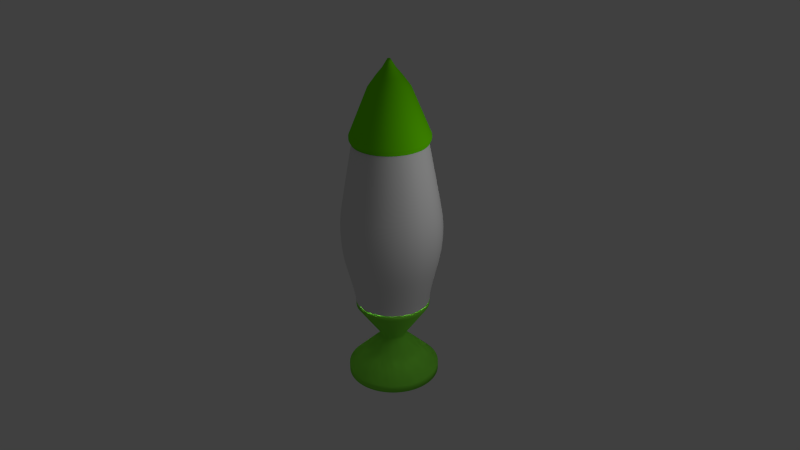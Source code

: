 # Source: Lamp2.blend  (saved by Blender 2.63.0; exported with 4.5.12 LTS)
import bpy
from mathutils import Matrix  # noqa: F401  (used for matrix-valued properties, if any)

bpy.ops.wm.read_factory_settings(use_empty=True)
scene = bpy.context.scene
scene.name = 'Scene'

# ---- collections
col_collection_1 = bpy.data.collections.new('Collection 1'); scene.collection.children.link(col_collection_1)

# ---- materials (node trees are filled in below, after node groups)
mat_liquid = bpy.data.materials.new('liquid')
mat_liquid.alpha_threshold = 0.0
mat_liquid.use_transparent_shadow = False
mat_liquid.diffuse_color = (0.8, 0.7484, 0.0, 1.0)
mat_liquid.specular_color = (1.0, 0.9716, 0.0)
mat_liquid.roughness = 0.5
mat_liquid.line_color = (0.0, 0.0, 0.0, 1.0)
mat_material_001 = bpy.data.materials.new('Material.001')
mat_material_001.alpha_threshold = 0.0
mat_material_001.use_transparent_shadow = False
mat_material_001.diffuse_color = (0.1668, 0.8, 0.0, 1.0)
mat_material_001.roughness = 0.5
mat_material_001.line_color = (0.0, 0.0, 0.0, 1.0)
mat_material_002 = bpy.data.materials.new('Material.002')
mat_material_002.alpha_threshold = 0.0
mat_material_002.use_transparent_shadow = False
mat_material_002.roughness = 0.5
mat_material_002.line_color = (0.0, 0.0, 0.0, 0.4919)
mat_stabd = bpy.data.materials.new('stabd')
mat_stabd.alpha_threshold = 0.0
mat_stabd.use_transparent_shadow = False
mat_stabd.diffuse_color = (0.2326, 0.8, 0.05715, 1.0)
mat_stabd.specular_color = (800.0, 800.0, 800.0)
mat_stabd.roughness = 0.5
mat_stabd.line_color = (0.0, 0.0, 0.0, 1.0)

# ---- material node trees

# ---- world
world_world = bpy.data.worlds.new('World'); scene.world = world_world
world_world.color = (0.05088, 0.05088, 0.05088)
world_world.use_sun_shadow = False
world_world.sun_shadow_jitter_overblur = 0.0
world_world.cycles.sampling_method = 'MANUAL'
world_world.cycles.sample_map_resolution = 256

# ---- cameras
cam_camera = bpy.data.cameras.new('Camera')
cam_camera.clip_end = 100.0
cam_camera.lens = 35.0
cam_camera.sensor_width = 32.0
cam_camera.sensor_height = 18.0
cam_camera.ortho_scale = 7.314
cam_camera.dof.focus_distance = 0.0
cam_camera.dof.aperture_fstop = 128.0

# ---- lights
light_point = bpy.data.lights.new('Point', 'POINT')
light_point.transmission_factor = 0.0
light_point.energy = 300.0
light_point.shadow_buffer_clip_start = 0.5
light_point.shadow_soft_size = 1.0
light_point.shadow_maximum_resolution = 0.006
light_point.use_absolute_resolution = True
light_point.cycles.use_multiple_importance_sampling = False
light_lamp = bpy.data.lights.new('Lamp', 'POINT')
light_lamp.transmission_factor = 0.0
light_lamp.cutoff_distance = 30.0
light_lamp.energy = 100.0
light_lamp.shadow_buffer_clip_start = 1.001
light_lamp.shadow_soft_size = 1.0
light_lamp.shadow_maximum_resolution = 0.006
light_lamp.use_absolute_resolution = True
light_lamp.cycles.use_multiple_importance_sampling = False

# ---- meshes
me_circle_002 = bpy.data.meshes.new('Circle.002')
me_circle_002.from_pydata([(0.0, 0.0, 0.0), (0.0, 0.8, 0.0), (-0.07841, 0.7961, 0.0), (-0.1561, 0.7846, 0.0), (-0.2322, 0.7656, 0.0), (-0.3061, 0.7391, 0.0), (-0.3771, 0.7055, 0.0), (-0.4445, 0.6652, 0.0), (-0.5075, 0.6184, 0.0), (-0.5657, 0.5657, 0.0), (-0.6184, 0.5075, 0.0), (-0.6652, 0.4445, 0.0), (-0.7055, 0.3771, 0.0), (-0.7391, 0.3061, 0.0), (-0.7656, 0.2322, 0.0), (-0.7846, 0.1561, 0.0), (-0.7961, 0.07841, 0.0), (-0.8, -1.303e-07, 0.0), (-0.7961, -0.07841, 0.0), (-0.7846, -0.1561, 0.0), (-0.7656, -0.2322, 0.0), (-0.7391, -0.3061, 0.0), (-0.7055, -0.3771, 0.0), (-0.6652, -0.4445, 0.0), (-0.6184, -0.5075, 0.0), (-0.5657, -0.5657, 0.0), (-0.5075, -0.6184, 0.0), (-0.4445, -0.6652, 0.0), (-0.3771, -0.7055, 0.0), (-0.3061, -0.7391, 0.0), (-0.2322, -0.7656, 0.0), (-0.1561, -0.7846, 0.0), (-0.07841, -0.7961, 0.0), (6.421e-07, -0.8, 0.0), (0.07841, -0.7961, 0.0), (0.1561, -0.7846, 0.0), (0.2322, -0.7656, 0.0), (0.3061, -0.7391, 0.0), (0.3771, -0.7055, 0.0), (0.4445, -0.6652, 0.0), (0.5075, -0.6184, 0.0), (0.5657, -0.5657, 0.0), (0.6184, -0.5075, 0.0), (0.6652, -0.4445, 0.0), (0.7055, -0.3771, 0.0), (0.7391, -0.3061, 0.0), (0.7656, -0.2322, 0.0), (0.7846, -0.1561, 0.0), (0.7961, -0.07841, 0.0), (0.8, -3.719e-07, 0.0), (0.7961, 0.07841, 0.0), (0.7846, 0.1561, 0.0), (0.7656, 0.2322, 0.0), (0.7391, 0.3061, 0.0), (0.7055, 0.3771, 0.0), (0.6652, 0.4445, 0.0), (0.6184, 0.5075, 0.0), (0.5657, 0.5657, 0.0), (0.5075, 0.6184, 0.0), (0.4445, 0.6652, 0.0), (0.3771, 0.7055, 0.0), (0.3061, 0.7391, 0.0), (0.2322, 0.7656, 0.0), (0.1561, 0.7846, 0.0), (0.07842, 0.7961, 0.0), (0.0, 0.8, 0.0), (-0.07841, 0.7961, 0.0), (-0.1561, 0.7846, 0.0), (-0.2322, 0.7656, 0.0), (-0.3061, 0.7391, 0.0), (-0.3771, 0.7055, 0.0), (-0.4445, 0.6652, 0.0), (-0.5075, 0.6184, 0.0), (-0.5657, 0.5657, 0.0), (-0.6184, 0.5075, 0.0), (-0.6652, 0.4445, 0.0), (-0.7055, 0.3771, 0.0), (-0.7391, 0.3061, 0.0), (-0.7656, 0.2322, 0.0), (-0.7846, 0.1561, 0.0), (-0.7961, 0.07841, 0.0), (-0.8, -1.303e-07, 0.0), (-0.7961, -0.07841, 0.0), (-0.7846, -0.1561, 0.0), (-0.7656, -0.2322, 0.0), (-0.7391, -0.3061, 0.0), (-0.7055, -0.3771, 0.0), (-0.6652, -0.4445, 0.0), (-0.6184, -0.5075, 0.0), (-0.5657, -0.5657, 0.0), (-0.5075, -0.6184, 0.0), (-0.4445, -0.6652, 0.0), (-0.3771, -0.7055, 0.0), (-0.3061, -0.7391, 0.0), (-0.2322, -0.7656, 0.0), (-0.1561, -0.7846, 0.0), (-0.07841, -0.7961, 0.0), (6.421e-07, -0.8, 0.0), (0.07841, -0.7961, 0.0), (0.1561, -0.7846, 0.0), (0.2322, -0.7656, 0.0), (0.3061, -0.7391, 0.0), (0.3771, -0.7055, 0.0), (0.4445, -0.6652, 0.0), (0.5075, -0.6184, 0.0), (0.5657, -0.5657, 0.0), (0.6184, -0.5075, 0.0), (0.6652, -0.4445, 0.0), (0.7055, -0.3771, 0.0), (0.7391, -0.3061, 0.0), (0.7656, -0.2322, 0.0), (0.7846, -0.1561, 0.0), (0.7961, -0.07841, 0.0), (0.8, -3.719e-07, 0.0), (0.7961, 0.07841, 0.0), (0.7846, 0.1561, 0.0), (0.7656, 0.2322, 0.0), (0.7391, 0.3061, 0.0), (0.7055, 0.3771, 0.0), (0.6652, 0.4445, 0.0), (0.6184, 0.5075, 0.0), (0.5657, 0.5657, 0.0), (0.5075, 0.6184, 0.0), (0.4445, 0.6652, 0.0), (0.3771, 0.7055, 0.0), (0.3061, 0.7391, 0.0), (0.2322, 0.7656, 0.0), (0.1561, 0.7846, 0.0), (0.07842, 0.7961, 0.0), (-2.514e-08, 0.8402, 0.08243), (-0.08235, 0.8362, 0.08243), (-0.1639, 0.8241, 0.08243), (-0.2439, 0.804, 0.08243), (-0.3215, 0.7762, 0.08243), (-0.3961, 0.741, 0.08243), (-0.4668, 0.6986, 0.08243), (-0.533, 0.6495, 0.08243), (-0.5941, 0.5941, 0.08243), (-0.6495, 0.533, 0.08243), (-0.6986, 0.4668, 0.08243), (-0.741, 0.3961, 0.08243), (-0.7762, 0.3215, 0.08243), (-0.804, 0.2439, 0.08243), (-0.8241, 0.1639, 0.08243), (-0.8362, 0.08235, 0.08243), (-0.8402, -1.282e-07, 0.08243), (-0.8362, -0.08235, 0.08243), (-0.8241, -0.1639, 0.08243), (-0.804, -0.2439, 0.08243), (-0.7762, -0.3215, 0.08243), (-0.741, -0.3961, 0.08243), (-0.6986, -0.4668, 0.08243), (-0.6495, -0.533, 0.08243), (-0.5941, -0.5941, 0.08243), (-0.533, -0.6495, 0.08243), (-0.4668, -0.6986, 0.08243), (-0.3961, -0.741, 0.08243), (-0.3215, -0.7762, 0.08243), (-0.2439, -0.804, 0.08243), (-0.1639, -0.8241, 0.08243), (-0.08235, -0.8362, 0.08243), (6.493e-07, -0.8402, 0.08243), (0.08235, -0.8362, 0.08243), (0.1639, -0.8241, 0.08243), (0.2439, -0.804, 0.08243), (0.3215, -0.7762, 0.08243), (0.3961, -0.741, 0.08243), (0.4668, -0.6986, 0.08243), (0.533, -0.6495, 0.08243), (0.5941, -0.5941, 0.08243), (0.6495, -0.533, 0.08243), (0.6986, -0.4668, 0.08243), (0.741, -0.3961, 0.08243), (0.7762, -0.3215, 0.08243), (0.804, -0.2439, 0.08243), (0.8241, -0.1639, 0.08243), (0.8362, -0.08235, 0.08243), (0.8402, -3.819e-07, 0.08243), (0.8362, 0.08235, 0.08243), (0.8241, 0.1639, 0.08243), (0.804, 0.2439, 0.08243), (0.7762, 0.3215, 0.08243), (0.741, 0.3961, 0.08243), (0.6986, 0.4668, 0.08243), (0.6495, 0.533, 0.08243), (0.5941, 0.5941, 0.08243), (0.533, 0.6495, 0.08243), (0.4668, 0.6986, 0.08243), (0.3961, 0.741, 0.08243), (0.3215, 0.7762, 0.08243), (0.2439, 0.804, 0.08243), (0.1639, 0.8241, 0.08243), (0.08236, 0.8362, 0.08243), (-2.514e-08, 0.8402, 0.1589), (-0.08235, 0.8362, 0.1589), (-0.1639, 0.8241, 0.1589), (-0.2439, 0.804, 0.1589), (-0.3215, 0.7762, 0.1589), (-0.3961, 0.741, 0.1589), (-0.4668, 0.6986, 0.1589), (-0.533, 0.6495, 0.1589), (-0.5941, 0.5941, 0.1589), (-0.6495, 0.533, 0.1589), (-0.6986, 0.4668, 0.1589), (-0.741, 0.3961, 0.1589), (-0.7762, 0.3215, 0.1589), (-0.804, 0.2439, 0.1589), (-0.8241, 0.1639, 0.1589), (-0.8362, 0.08235, 0.1589), (-0.8402, -1.282e-07, 0.1589), (-0.8362, -0.08235, 0.1589), (-0.8241, -0.1639, 0.1589), (-0.804, -0.2439, 0.1589), (-0.7762, -0.3215, 0.1589), (-0.741, -0.3961, 0.1589), (-0.6986, -0.4668, 0.1589), (-0.6495, -0.533, 0.1589), (-0.5941, -0.5941, 0.1589), (-0.533, -0.6495, 0.1589), (-0.4668, -0.6986, 0.1589), (-0.3961, -0.741, 0.1589), (-0.3215, -0.7762, 0.1589), (-0.2439, -0.804, 0.1589), (-0.1639, -0.8241, 0.1589), (-0.08235, -0.8362, 0.1589), (6.493e-07, -0.8402, 0.1589), (0.08235, -0.8362, 0.1589), (0.1639, -0.8241, 0.1589), (0.2439, -0.804, 0.1589), (0.3215, -0.7762, 0.1589), (0.3961, -0.741, 0.1589), (0.4668, -0.6986, 0.1589), (0.533, -0.6495, 0.1589), (0.5941, -0.5941, 0.1589), (0.6495, -0.533, 0.1589), (0.6986, -0.4668, 0.1589), (0.741, -0.3961, 0.1589), (0.7762, -0.3215, 0.1589), (0.804, -0.2439, 0.1589), (0.8241, -0.1639, 0.1589), (0.8362, -0.08235, 0.1589), (0.8402, -3.819e-07, 0.1589), (0.8362, 0.08235, 0.1589), (0.8241, 0.1639, 0.1589), (0.804, 0.2439, 0.1589), (0.7762, 0.3215, 0.1589), (0.741, 0.3961, 0.1589), (0.6986, 0.4668, 0.1589), (0.6495, 0.533, 0.1589), (0.5941, 0.5941, 0.1589), (0.533, 0.6495, 0.1589), (0.4668, 0.6986, 0.1589), (0.3961, 0.741, 0.1589), (0.3215, 0.7762, 0.1589), (0.2439, 0.804, 0.1589), (0.1639, 0.8241, 0.1589), (0.08236, 0.8362, 0.1589), (4.191e-07, -1.566e-07, 1.71), (4.191e-07, 0.02992, 1.71), (-0.01145, 0.02764, 1.71), (-0.0141, 0.02638, 1.71), (-0.02115, 0.02115, 1.71), (-0.02638, 0.0141, 1.71), (-0.02764, 0.01145, 1.71), (-0.02863, 0.008684, 1.71), (-0.02992, -1.615e-07, 1.71), (-0.02638, -0.0141, 1.71), (-0.02487, -0.01662, 1.71), (-0.0141, -0.02638, 1.71), (-0.01145, -0.02764, 1.71), (-0.005836, -0.02934, 1.71), (-0.002932, -0.02977, 1.71), (4.432e-07, -0.02992, 1.71), (0.002933, -0.02977, 1.71), (0.008685, -0.02863, 1.71), (0.0141, -0.02638, 1.71), (0.01662, -0.02488, 1.71), (0.01898, -0.02313, 1.71), (0.02116, -0.02115, 1.71), (0.02488, -0.01662, 1.71), (0.02977, 0.002932, 1.71), (0.02764, 0.01145, 1.71), (0.02116, 0.02115, 1.71), (0.01898, 0.02313, 1.71), (0.0141, 0.02638, 1.71), (0.002933, 0.02977, 1.71), (1.716e-07, 0.4383, 1.138), (-0.04296, 0.4362, 1.138), (-0.08551, 0.4299, 1.138), (-0.1272, 0.4195, 1.138), (-0.1677, 0.405, 1.138), (-0.2066, 0.3866, 1.138), (-0.2435, 0.3645, 1.138), (-0.2781, 0.3388, 1.138), (-0.3099, 0.3099, 1.138), (-0.3388, 0.2781, 1.138), (-0.3645, 0.2435, 1.138), (-0.3866, 0.2066, 1.138), (-0.405, 0.1677, 1.138), (-0.4195, 0.1272, 1.138), (-0.4299, 0.08551, 1.138), (-0.4362, 0.04296, 1.138), (-0.4383, -1.445e-07, 1.138), (-0.4362, -0.04296, 1.138), (-0.4299, -0.08551, 1.138), (-0.4195, -0.1272, 1.138), (-0.405, -0.1677, 1.138), (-0.3866, -0.2066, 1.138), (-0.3645, -0.2435, 1.138), (-0.3388, -0.2781, 1.138), (-0.3099, -0.3099, 1.138), (-0.2781, -0.3388, 1.138), (-0.2435, -0.3645, 1.138), (-0.2066, -0.3866, 1.138), (-0.1677, -0.405, 1.138), (-0.1272, -0.4195, 1.138), (-0.08551, -0.4299, 1.138), (-0.04296, -0.4362, 1.138), (5.235e-07, -0.4383, 1.138), (0.04296, -0.4362, 1.138), (0.08551, -0.4299, 1.138), (0.1272, -0.4195, 1.138), (0.1677, -0.405, 1.138), (0.2066, -0.3866, 1.138), (0.2435, -0.3645, 1.138), (0.2781, -0.3388, 1.138), (0.3099, -0.3099, 1.138), (0.3388, -0.2781, 1.138), (0.3645, -0.2435, 1.138), (0.3866, -0.2066, 1.138), (0.405, -0.1677, 1.138), (0.4195, -0.1272, 1.138), (0.4299, -0.08551, 1.138), (0.4362, -0.04296, 1.138), (0.4383, -2.768e-07, 1.138), (0.4362, 0.04296, 1.138), (0.4299, 0.08551, 1.138), (0.4195, 0.1272, 1.138), (0.405, 0.1677, 1.138), (0.3866, 0.2066, 1.138), (0.3645, 0.2435, 1.138), (0.3388, 0.2781, 1.138), (0.3099, 0.3099, 1.138), (0.2781, 0.3388, 1.138), (0.2435, 0.3645, 1.138), (0.2066, 0.3866, 1.138), (0.1677, 0.405, 1.138), (0.1272, 0.4195, 1.138), (0.08552, 0.4299, 1.138), (0.04297, 0.4362, 1.138), (2.766e-07, 0.2712, 1.372), (-0.02658, 0.2699, 1.372), (-0.0529, 0.2659, 1.372), (-0.07871, 0.2595, 1.372), (-0.1038, 0.2505, 1.372), (-0.1278, 0.2391, 1.372), (-0.1506, 0.2255, 1.372), (-0.172, 0.2096, 1.372), (-0.1917, 0.1917, 1.372), (-0.2096, 0.172, 1.372), (-0.2255, 0.1506, 1.372), (-0.2391, 0.1278, 1.372), (-0.2505, 0.1038, 1.372), (-0.2595, 0.07871, 1.372), (-0.2659, 0.0529, 1.372), (-0.2699, 0.02658, 1.372), (-0.2712, -1.51e-07, 1.372), (-0.2699, -0.02658, 1.372), (-0.2659, -0.0529, 1.372), (-0.2595, -0.07871, 1.372), (-0.2505, -0.1038, 1.372), (-0.2391, -0.1278, 1.372), (-0.2255, -0.1506, 1.372), (-0.2096, -0.172, 1.372), (-0.1917, -0.1917, 1.372), (-0.172, -0.2096, 1.372), (-0.1506, -0.2255, 1.372), (-0.1278, -0.2391, 1.372), (-0.1038, -0.2505, 1.372), (-0.07871, -0.2595, 1.372), (-0.0529, -0.2659, 1.372), (-0.02658, -0.2699, 1.372), (4.943e-07, -0.2712, 1.372), (0.02658, -0.2699, 1.372), (0.0529, -0.2659, 1.372), (0.07871, -0.2595, 1.372), (0.1038, -0.2505, 1.372), (0.1278, -0.2391, 1.372), (0.1506, -0.2255, 1.372), (0.172, -0.2096, 1.372), (0.1917, -0.1917, 1.372), (0.2096, -0.172, 1.372), (0.2255, -0.1506, 1.372), (0.2391, -0.1278, 1.372), (0.2505, -0.1038, 1.372), (0.2595, -0.07871, 1.372), (0.2659, -0.0529, 1.372), (0.2699, -0.02658, 1.372), (0.2712, -2.329e-07, 1.372), (0.2699, 0.02658, 1.372), (0.2659, 0.0529, 1.372), (0.2595, 0.07871, 1.372), (0.2505, 0.1038, 1.372), (0.2391, 0.1278, 1.372), (0.2255, 0.1506, 1.372), (0.2096, 0.172, 1.372), (0.1917, 0.1917, 1.372), (0.172, 0.2096, 1.372), (0.1506, 0.2255, 1.372), (0.1278, 0.2391, 1.372), (0.1038, 0.2505, 1.372), (0.07871, 0.2595, 1.372), (0.0529, 0.2659, 1.372), (0.02658, 0.2699, 1.372), (3.551e-07, 0.1404, 1.53), (-0.01376, 0.1398, 1.53), (-0.0274, 0.1377, 1.53), (-0.04076, 0.1344, 1.53), (-0.05374, 0.1297, 1.53), (-0.0662, 0.1238, 1.53), (-0.07802, 0.1168, 1.53), (-0.08909, 0.1086, 1.53), (-0.0993, 0.0993, 1.53), (-0.1086, 0.08909, 1.53), (-0.1168, 0.07802, 1.53), (-0.1238, 0.0662, 1.53), (-0.1297, 0.05374, 1.53), (-0.1344, 0.04076, 1.53), (-0.1377, 0.0274, 1.53), (-0.1397, 0.01376, 1.53), (-0.1404, -1.581e-07, 1.53), (-0.1397, -0.01376, 1.53), (-0.1377, -0.0274, 1.53), (-0.1344, -0.04076, 1.53), (-0.1297, -0.05374, 1.53), (-0.1238, -0.0662, 1.53), (-0.1168, -0.07802, 1.53), (-0.1086, -0.08909, 1.53), (-0.0993, -0.0993, 1.53), (-0.08909, -0.1086, 1.53), (-0.07802, -0.1168, 1.53), (-0.0662, -0.1238, 1.53), (-0.05374, -0.1297, 1.53), (-0.04076, -0.1344, 1.53), (-0.0274, -0.1377, 1.53), (-0.01376, -0.1398, 1.53), (4.678e-07, -0.1404, 1.53), (0.01376, -0.1398, 1.53), (0.0274, -0.1377, 1.53), (0.04076, -0.1344, 1.53), (0.05374, -0.1297, 1.53), (0.0662, -0.1238, 1.53), (0.07802, -0.1168, 1.53), (0.08909, -0.1086, 1.53), (0.0993, -0.0993, 1.53), (0.1086, -0.08909, 1.53), (0.1168, -0.07802, 1.53), (0.1238, -0.0662, 1.53), (0.1297, -0.05374, 1.53), (0.1344, -0.04076, 1.53), (0.1377, -0.0274, 1.53), (0.1398, -0.01376, 1.53), (0.1404, -2.005e-07, 1.53), (0.1398, 0.01376, 1.53), (0.1377, 0.0274, 1.53), (0.1344, 0.04076, 1.53), (0.1297, 0.05374, 1.53), (0.1238, 0.0662, 1.53), (0.1168, 0.07802, 1.53), (0.1086, 0.08909, 1.53), (0.0993, 0.0993, 1.53), (0.08909, 0.1086, 1.53), (0.07802, 0.1168, 1.53), (0.0662, 0.1238, 1.53), (0.05374, 0.1297, 1.53), (0.04076, 0.1344, 1.53), (0.0274, 0.1377, 1.53), (0.01377, 0.1398, 1.53), (4.003e-07, 0.0616, 1.659), (-0.006038, 0.06131, 1.659), (-0.01202, 0.06042, 1.659), (-0.01788, 0.05895, 1.659), (-0.02357, 0.05691, 1.659), (-0.02904, 0.05433, 1.659), (-0.03422, 0.05122, 1.659), (-0.03908, 0.04762, 1.659), (-0.04356, 0.04356, 1.659), (-0.04762, 0.03908, 1.659), (-0.05122, 0.03422, 1.659), (-0.05433, 0.02904, 1.659), (-0.05691, 0.02357, 1.659), (-0.05895, 0.01788, 1.659), (-0.06042, 0.01202, 1.659), (-0.06131, 0.006038, 1.659), (-0.0616, -1.608e-07, 1.659), (-0.06131, -0.006038, 1.659), (-0.06042, -0.01202, 1.659), (-0.05895, -0.01788, 1.659), (-0.05691, -0.02357, 1.659), (-0.05433, -0.02904, 1.659), (-0.05122, -0.03423, 1.659), (-0.04762, -0.03908, 1.659), (-0.04356, -0.04356, 1.659), (-0.03908, -0.04762, 1.659), (-0.03422, -0.05122, 1.659), (-0.02904, -0.05433, 1.659), (-0.02357, -0.05691, 1.659), (-0.01788, -0.05895, 1.659), (-0.01202, -0.06042, 1.659), (-0.006038, -0.06131, 1.659), (4.497e-07, -0.0616, 1.659), (0.006039, -0.06131, 1.659), (0.01202, -0.06042, 1.659), (0.01788, -0.05895, 1.659), (0.02358, -0.05691, 1.659), (0.02904, -0.05433, 1.659), (0.03423, -0.05122, 1.659), (0.03908, -0.04762, 1.659), (0.04356, -0.04356, 1.659), (0.04762, -0.03908, 1.659), (0.05122, -0.03423, 1.659), (0.05433, -0.02904, 1.659), (0.05691, -0.02357, 1.659), (0.05895, -0.01788, 1.659), (0.06042, -0.01202, 1.659), (0.06131, -0.006038, 1.659), (0.0616, -1.794e-07, 1.659), (0.06131, 0.006038, 1.659), (0.06042, 0.01202, 1.659), (0.05895, 0.01788, 1.659), (0.05691, 0.02357, 1.659), (0.05433, 0.02904, 1.659), (0.05122, 0.03422, 1.659), (0.04762, 0.03908, 1.659), (0.04356, 0.04356, 1.659), (0.03908, 0.04762, 1.659), (0.03423, 0.05122, 1.659), (0.02904, 0.05433, 1.659), (0.02358, 0.05691, 1.659), (0.01788, 0.05895, 1.659), (0.01202, 0.06042, 1.659), (0.006039, 0.06131, 1.659), (-0.002932, 0.02977, 1.71), (-0.005836, 0.02934, 1.71), (-0.008684, 0.02863, 1.71), (-0.01662, 0.02488, 1.71), (-0.01898, 0.02313, 1.71), (-0.02313, 0.01898, 1.71), (-0.02487, 0.01662, 1.71), (-0.02934, 0.005836, 1.71), (-0.02977, 0.002932, 1.71), (-0.02977, -0.002933, 1.71), (-0.02934, -0.005837, 1.71), (-0.02863, -0.008685, 1.71), (-0.02764, -0.01145, 1.71), (-0.02313, -0.01898, 1.71), (-0.02115, -0.02115, 1.71), (-0.01898, -0.02313, 1.71), (-0.01662, -0.02488, 1.71), (-0.008684, -0.02863, 1.71), (0.005837, -0.02934, 1.71), (0.01145, -0.02764, 1.71), (0.02313, -0.01898, 1.71), (0.02639, -0.0141, 1.71), (0.02764, -0.01145, 1.71), (0.02863, -0.008685, 1.71), (0.02934, -0.005837, 1.71), (0.02977, -0.002933, 1.71), (0.02992, -1.705e-07, 1.71), (0.02934, 0.005836, 1.71), (0.02863, 0.008684, 1.71), (0.02639, 0.0141, 1.71), (0.02488, 0.01662, 1.71), (0.02313, 0.01898, 1.71), (0.01662, 0.02488, 1.71), (0.01145, 0.02764, 1.71), (0.008685, 0.02863, 1.71), (0.005837, 0.02934, 1.71)], [], [(0, 2, 1), (0, 3, 2), (0, 4, 3), (0, 5, 4), (0, 6, 5), (0, 7, 6), (0, 8, 7), (0, 9, 8), (0, 10, 9), (0, 11, 10), (0, 12, 11), (0, 13, 12), (0, 14, 13), (0, 15, 14), (0, 16, 15), (0, 17, 16), (0, 18, 17), (0, 19, 18), (0, 20, 19), (0, 21, 20), (0, 22, 21), (0, 23, 22), (0, 24, 23), (0, 25, 24), (0, 26, 25), (0, 27, 26), (0, 28, 27), (0, 29, 28), (0, 30, 29), (0, 31, 30), (0, 32, 31), (0, 33, 32), (0, 34, 33), (0, 35, 34), (0, 36, 35), (0, 37, 36), (0, 38, 37), (0, 39, 38), (0, 40, 39), (0, 41, 40), (0, 42, 41), (0, 43, 42), (0, 44, 43), (0, 45, 44), (0, 46, 45), (0, 47, 46), (0, 48, 47), (0, 49, 48), (0, 50, 49), (0, 51, 50), (0, 52, 51), (0, 53, 52), (0, 54, 53), (0, 55, 54), (0, 56, 55), (0, 57, 56), (0, 58, 57), (0, 59, 58), (0, 60, 59), (0, 61, 60), (0, 62, 61), (0, 63, 62), (0, 64, 63), (0, 1, 64), (57, 121, 120, 56), (48, 112, 111, 47), (39, 103, 102, 38), (30, 94, 93, 29), (21, 85, 84, 20), (12, 76, 75, 11), (3, 67, 66, 2), (62, 126, 125, 61), (53, 117, 116, 52), (44, 108, 107, 43), (35, 99, 98, 34), (26, 90, 89, 25), (17, 81, 80, 16), (8, 72, 71, 7), (2, 66, 65, 1), (58, 122, 121, 57), (49, 113, 112, 48), (40, 104, 103, 39), (31, 95, 94, 30), (22, 86, 85, 21), (13, 77, 76, 12), (4, 68, 67, 3), (63, 127, 126, 62), (54, 118, 117, 53), (45, 109, 108, 44), (36, 100, 99, 35), (27, 91, 90, 26), (18, 82, 81, 17), (9, 73, 72, 8), (59, 123, 122, 58), (50, 114, 113, 49), (41, 105, 104, 40), (32, 96, 95, 31), (23, 87, 86, 22), (14, 78, 77, 13), (5, 69, 68, 4), (64, 128, 127, 63), (55, 119, 118, 54), (46, 110, 109, 45), (37, 101, 100, 36), (28, 92, 91, 27), (19, 83, 82, 18), (10, 74, 73, 9), (60, 124, 123, 59), (51, 115, 114, 50), (42, 106, 105, 41), (33, 97, 96, 32), (24, 88, 87, 23), (15, 79, 78, 14), (6, 70, 69, 5), (128, 64, 1, 65), (56, 120, 119, 55), (47, 111, 110, 46), (38, 102, 101, 37), (29, 93, 92, 28), (20, 84, 83, 19), (11, 75, 74, 10), (61, 125, 124, 60), (52, 116, 115, 51), (43, 107, 106, 42), (34, 98, 97, 33), (25, 89, 88, 24), (16, 80, 79, 15), (7, 71, 70, 6), (196, 195, 131, 132), (214, 213, 149, 150), (232, 231, 167, 168), (250, 249, 185, 186), (209, 208, 144, 145), (227, 226, 162, 163), (245, 244, 180, 181), (204, 203, 139, 140), (222, 221, 157, 158), (240, 239, 175, 176), (199, 198, 134, 135), (217, 216, 152, 153), (235, 234, 170, 171), (253, 252, 188, 189), (194, 193, 129, 130), (212, 211, 147, 148), (230, 229, 165, 166), (248, 247, 183, 184), (207, 206, 142, 143), (225, 224, 160, 161), (243, 242, 178, 179), (202, 201, 137, 138), (220, 219, 155, 156), (238, 237, 173, 174), (256, 255, 191, 192), (197, 196, 132, 133), (215, 214, 150, 151), (233, 232, 168, 169), (251, 250, 186, 187), (210, 209, 145, 146), (228, 227, 163, 164), (246, 245, 181, 182), (205, 204, 140, 141), (223, 222, 158, 159), (241, 240, 176, 177), (200, 199, 135, 136), (218, 217, 153, 154), (236, 235, 171, 172), (254, 253, 189, 190), (195, 194, 130, 131), (213, 212, 148, 149), (231, 230, 166, 167), (249, 248, 184, 185), (208, 207, 143, 144), (226, 225, 161, 162), (244, 243, 179, 180), (203, 202, 138, 139), (221, 220, 156, 157), (239, 238, 174, 175), (192, 129, 193, 256), (198, 197, 133, 134), (216, 215, 151, 152), (234, 233, 169, 170), (252, 251, 187, 188), (211, 210, 146, 147), (229, 228, 164, 165), (247, 246, 182, 183), (206, 205, 141, 142), (224, 223, 159, 160), (242, 241, 177, 178), (201, 200, 136, 137), (219, 218, 154, 155), (237, 236, 172, 173), (255, 254, 190, 191), (185, 184, 120, 121), (167, 166, 102, 103), (149, 148, 84, 85), (131, 130, 66, 67), (190, 189, 125, 126), (172, 171, 107, 108), (154, 153, 89, 90), (136, 135, 71, 72), (177, 176, 112, 113), (159, 158, 94, 95), (141, 140, 76, 77), (182, 181, 117, 118), (164, 163, 99, 100), (146, 145, 81, 82), (187, 186, 122, 123), (169, 168, 104, 105), (151, 150, 86, 87), (133, 132, 68, 69), (192, 191, 127, 128), (174, 173, 109, 110), (156, 155, 91, 92), (138, 137, 73, 74), (179, 178, 114, 115), (161, 160, 96, 97), (143, 142, 78, 79), (184, 183, 119, 120), (166, 165, 101, 102), (148, 147, 83, 84), (130, 129, 65, 66), (189, 188, 124, 125), (171, 170, 106, 107), (153, 152, 88, 89), (135, 134, 70, 71), (176, 175, 111, 112), (158, 157, 93, 94), (140, 139, 75, 76), (181, 180, 116, 117), (163, 162, 98, 99), (145, 144, 80, 81), (186, 185, 121, 122), (168, 167, 103, 104), (150, 149, 85, 86), (132, 131, 67, 68), (191, 190, 126, 127), (173, 172, 108, 109), (155, 154, 90, 91), (137, 136, 72, 73), (178, 177, 113, 114), (160, 159, 95, 96), (142, 141, 77, 78), (183, 182, 118, 119), (165, 164, 100, 101), (147, 146, 82, 83), (188, 187, 123, 124), (170, 169, 105, 106), (152, 151, 87, 88), (134, 133, 69, 70), (128, 65, 129, 192), (175, 174, 110, 111), (157, 156, 92, 93), (139, 138, 74, 75), (180, 179, 115, 116), (162, 161, 97, 98), (144, 143, 79, 80), (311, 310, 217, 218), (329, 328, 235, 236), (347, 346, 253, 254), (288, 287, 194, 195), (306, 305, 212, 213), (324, 323, 230, 231), (342, 341, 248, 249), (301, 300, 207, 208), (319, 318, 225, 226), (337, 336, 243, 244), (296, 295, 202, 203), (314, 313, 220, 221), (332, 331, 238, 239), (256, 193, 286, 349), (291, 290, 197, 198), (309, 308, 215, 216), (327, 326, 233, 234), (345, 344, 251, 252), (304, 303, 210, 211), (322, 321, 228, 229), (340, 339, 246, 247), (299, 298, 205, 206), (317, 316, 223, 224), (335, 334, 241, 242), (294, 293, 200, 201), (312, 311, 218, 219), (330, 329, 236, 237), (348, 347, 254, 255), (289, 288, 195, 196), (307, 306, 213, 214), (325, 324, 231, 232), (343, 342, 249, 250), (302, 301, 208, 209), (320, 319, 226, 227), (338, 337, 244, 245), (297, 296, 203, 204), (315, 314, 221, 222), (333, 332, 239, 240), (292, 291, 198, 199), (310, 309, 216, 217), (328, 327, 234, 235), (346, 345, 252, 253), (287, 286, 193, 194), (305, 304, 211, 212), (323, 322, 229, 230), (341, 340, 247, 248), (300, 299, 206, 207), (318, 317, 224, 225), (336, 335, 242, 243), (295, 294, 201, 202), (313, 312, 219, 220), (331, 330, 237, 238), (349, 348, 255, 256), (290, 289, 196, 197), (308, 307, 214, 215), (326, 325, 232, 233), (344, 343, 250, 251), (303, 302, 209, 210), (321, 320, 227, 228), (339, 338, 245, 246), (298, 297, 204, 205), (316, 315, 222, 223), (334, 333, 240, 241), (293, 292, 199, 200), (257, 259, 260), (257, 262, 263), (257, 263, 264), (257, 266, 267), (257, 268, 269), (257, 270, 271), (257, 271, 272), (257, 272, 273), (257, 275, 276), (257, 276, 277), (257, 277, 278), (257, 282, 283), (257, 285, 258), (381, 380, 316, 317), (399, 398, 334, 335), (358, 357, 293, 294), (376, 375, 311, 312), (394, 393, 329, 330), (412, 411, 347, 348), (353, 352, 288, 289), (371, 370, 306, 307), (389, 388, 324, 325), (407, 406, 342, 343), (366, 365, 301, 302), (384, 383, 319, 320), (402, 401, 337, 338), (361, 360, 296, 297), (379, 378, 314, 315), (397, 396, 332, 333), (356, 355, 291, 292), (374, 373, 309, 310), (392, 391, 327, 328), (410, 409, 345, 346), (351, 350, 286, 287), (369, 368, 304, 305), (387, 386, 322, 323), (405, 404, 340, 341), (364, 363, 299, 300), (382, 381, 317, 318), (400, 399, 335, 336), (359, 358, 294, 295), (377, 376, 312, 313), (395, 394, 330, 331), (413, 412, 348, 349), (354, 353, 289, 290), (372, 371, 307, 308), (390, 389, 325, 326), (408, 407, 343, 344), (367, 366, 302, 303), (385, 384, 320, 321), (403, 402, 338, 339), (362, 361, 297, 298), (380, 379, 315, 316), (398, 397, 333, 334), (357, 356, 292, 293), (375, 374, 310, 311), (393, 392, 328, 329), (411, 410, 346, 347), (352, 351, 287, 288), (370, 369, 305, 306), (388, 387, 323, 324), (406, 405, 341, 342), (365, 364, 300, 301), (383, 382, 318, 319), (401, 400, 336, 337), (360, 359, 295, 296), (378, 377, 313, 314), (396, 395, 331, 332), (349, 286, 350, 413), (355, 354, 290, 291), (373, 372, 308, 309), (391, 390, 326, 327), (409, 408, 344, 345), (368, 367, 303, 304), (386, 385, 321, 322), (404, 403, 339, 340), (363, 362, 298, 299), (448, 447, 383, 384), (466, 465, 401, 402), (425, 424, 360, 361), (443, 442, 378, 379), (461, 460, 396, 397), (420, 419, 355, 356), (438, 437, 373, 374), (456, 455, 391, 392), (474, 473, 409, 410), (415, 414, 350, 351), (433, 432, 368, 369), (451, 450, 386, 387), (469, 468, 404, 405), (428, 427, 363, 364), (446, 445, 381, 382), (464, 463, 399, 400), (423, 422, 358, 359), (441, 440, 376, 377), (459, 458, 394, 395), (477, 476, 412, 413), (418, 417, 353, 354), (436, 435, 371, 372), (454, 453, 389, 390), (472, 471, 407, 408), (431, 430, 366, 367), (449, 448, 384, 385), (467, 466, 402, 403), (426, 425, 361, 362), (444, 443, 379, 380), (462, 461, 397, 398), (421, 420, 356, 357), (439, 438, 374, 375), (457, 456, 392, 393), (475, 474, 410, 411), (416, 415, 351, 352), (434, 433, 369, 370), (452, 451, 387, 388), (470, 469, 405, 406), (429, 428, 364, 365), (447, 446, 382, 383), (465, 464, 400, 401), (424, 423, 359, 360), (442, 441, 377, 378), (460, 459, 395, 396), (413, 350, 414, 477), (419, 418, 354, 355), (437, 436, 372, 373), (455, 454, 390, 391), (473, 472, 408, 409), (432, 431, 367, 368), (450, 449, 385, 386), (468, 467, 403, 404), (427, 426, 362, 363), (445, 444, 380, 381), (463, 462, 398, 399), (422, 421, 357, 358), (440, 439, 375, 376), (458, 457, 393, 394), (476, 475, 411, 412), (417, 416, 352, 353), (435, 434, 370, 371), (453, 452, 388, 389), (471, 470, 406, 407), (430, 429, 365, 366), (539, 538, 474, 475), (480, 479, 415, 416), (498, 497, 433, 434), (516, 515, 451, 452), (534, 533, 469, 470), (493, 492, 428, 429), (511, 510, 446, 447), (529, 528, 464, 465), (488, 487, 423, 424), (506, 505, 441, 442), (524, 523, 459, 460), (477, 414, 478, 541), (483, 482, 418, 419), (501, 500, 436, 437), (519, 518, 454, 455), (537, 536, 472, 473), (496, 495, 431, 432), (514, 513, 449, 450), (532, 531, 467, 468), (491, 490, 426, 427), (509, 508, 444, 445), (527, 526, 462, 463), (486, 485, 421, 422), (504, 503, 439, 440), (522, 521, 457, 458), (540, 539, 475, 476), (481, 480, 416, 417), (499, 498, 434, 435), (517, 516, 452, 453), (535, 534, 470, 471), (494, 493, 429, 430), (512, 511, 447, 448), (530, 529, 465, 466), (489, 488, 424, 425), (507, 506, 442, 443), (525, 524, 460, 461), (484, 483, 419, 420), (502, 501, 437, 438), (520, 519, 455, 456), (538, 537, 473, 474), (479, 478, 414, 415), (497, 496, 432, 433), (515, 514, 450, 451), (533, 532, 468, 469), (492, 491, 427, 428), (510, 509, 445, 446), (528, 527, 463, 464), (487, 486, 422, 423), (505, 504, 440, 441), (523, 522, 458, 459), (541, 540, 476, 477), (482, 481, 417, 418), (500, 499, 435, 436), (518, 517, 453, 454), (536, 535, 471, 472), (495, 494, 430, 431), (513, 512, 448, 449), (531, 530, 466, 467), (490, 489, 425, 426), (508, 507, 443, 444), (526, 525, 461, 462), (485, 484, 420, 421), (503, 502, 438, 439), (521, 520, 456, 457), (552, 551, 495, 496), (572, 571, 531, 532), (558, 557, 503, 504), (564, 563, 521, 522), (577, 576, 539, 540), (544, 543, 480, 481), (567, 566, 524, 525), (556, 555, 501, 502), (553, 552, 496, 497), (573, 572, 532, 533), (565, 564, 522, 523), (568, 567, 525, 526), (546, 545, 484, 485), (557, 556, 502, 503), (576, 575, 538, 539), (543, 542, 479, 480), (554, 553, 497, 498), (550, 549, 492, 493), (570, 569, 528, 529), (548, 547, 487, 488), (566, 565, 523, 524), (257, 258, 542), (257, 542, 543), (257, 543, 544), (257, 544, 259), (257, 260, 545), (257, 545, 546), (257, 546, 261), (257, 261, 547), (257, 547, 548), (257, 548, 262), (257, 264, 549), (257, 549, 550), (257, 550, 265), (257, 265, 551), (257, 551, 552), (257, 552, 553), (257, 553, 554), (257, 554, 266), (257, 267, 555), (257, 555, 556), (257, 556, 557), (257, 557, 558), (257, 558, 268), (257, 269, 559), (257, 559, 270), (257, 273, 560), (257, 560, 274), (257, 274, 561), (257, 561, 275), (257, 278, 562), (257, 562, 279), (257, 279, 563), (257, 563, 564), (257, 564, 565), (257, 565, 566), (257, 566, 567), (257, 567, 568), (257, 568, 280), (257, 280, 569), (257, 569, 570), (257, 570, 281), (257, 281, 571), (257, 571, 572), (257, 572, 573), (257, 573, 282), (257, 283, 574), (257, 574, 284), (257, 284, 575), (257, 575, 576), (257, 576, 577), (257, 577, 285), (541, 478, 258, 285), (260, 259, 482, 483), (555, 267, 500, 501), (562, 278, 518, 519), (284, 574, 536, 537), (561, 274, 513, 514), (264, 263, 490, 491), (271, 270, 508, 509), (280, 568, 526, 527), (261, 546, 485, 486), (266, 554, 498, 499), (277, 276, 516, 517), (283, 282, 534, 535), (265, 550, 493, 494), (560, 273, 511, 512), (281, 570, 529, 530), (262, 548, 488, 489), (559, 269, 506, 507), (545, 260, 483, 484), (279, 562, 519, 520), (575, 284, 537, 538), (542, 258, 478, 479), (275, 561, 514, 515), (549, 264, 491, 492), (272, 271, 509, 510), (569, 280, 527, 528), (547, 261, 486, 487), (268, 558, 504, 505), (285, 577, 540, 541), (259, 544, 481, 482), (267, 266, 499, 500), (278, 277, 517, 518), (574, 283, 535, 536), (551, 265, 494, 495), (274, 560, 512, 513), (571, 281, 530, 531), (263, 262, 489, 490), (270, 559, 507, 508), (563, 279, 520, 521), (276, 275, 515, 516), (282, 573, 533, 534), (273, 272, 510, 511), (269, 268, 505, 506)])
me_circle_002.polygons.foreach_set('use_smooth', [True] * 640)
me_circle_002.materials.append(mat_material_001)
me_circle_002.use_remesh_preserve_volume = False
me_circle_002.use_remesh_preserve_attributes = False
me_circle_002.use_mirror_vertex_groups = False
me_circle_002.update()
me_mesh = bpy.data.meshes.new('Mesh')
me_mesh.from_pydata([(-0.6825, -0.6825, 4.705), (-0.8526, -0.4576, 4.705), (-0.9355, -0.2608, 4.705), (-0.9619, -0.1146, 4.705), (-0.9652, -3.725e-09, 4.705), (-0.9619, 0.1146, 4.705), (-0.9355, 0.2608, 4.705), (-0.8526, 0.4576, 4.705), (-0.6825, 0.6825, 4.705), (-0.4576, 0.8526, 4.705), (-0.2608, 0.9355, 4.705), (-0.1146, 0.9619, 4.705), (-3.725e-09, 0.9652, 4.705), (0.1146, 0.9619, 4.705), (0.2608, 0.9355, 4.705), (0.4576, 0.8526, 4.705), (0.6825, 0.6825, 4.705), (0.8526, 0.4576, 4.705), (0.9355, 0.2608, 4.705), (0.9619, 0.1146, 4.705), (0.9652, 3.725e-09, 4.705), (0.9619, -0.1146, 4.705), (0.9355, -0.2608, 4.705), (0.8526, -0.4576, 4.705), (0.6825, -0.6825, 4.705), (0.4576, -0.8526, 4.705), (0.2608, -0.9355, 4.705), (0.1146, -0.9619, 4.705), (3.725e-09, -0.9652, 4.705), (-0.1146, -0.9619, 4.705), (-0.2608, -0.9355, 4.705), (-0.4576, -0.8526, 4.705), (-0.7236, -0.7236, 4.389), (-0.904, -0.4852, 4.389), (-0.9919, -0.2765, 4.389), (-1.02, -0.1215, 4.389), (-1.023, 7.218e-09, 4.389), (-1.02, 0.1215, 4.389), (-0.9919, 0.2765, 4.389), (-0.904, 0.4852, 4.389), (-0.7236, 0.7236, 4.389), (-0.4852, 0.904, 4.389), (-0.2765, 0.9919, 4.389), (-0.1215, 1.02, 4.389), (7.218e-09, 1.023, 4.389), (0.1215, 1.02, 4.389), (0.2765, 0.9919, 4.389), (0.4852, 0.904, 4.389), (0.7236, 0.7236, 4.389), (0.904, 0.4852, 4.389), (0.9919, 0.2765, 4.389), (1.02, 0.1215, 4.389), (1.023, -7.218e-09, 4.389), (1.02, -0.1215, 4.389), (0.9919, -0.2765, 4.389), (0.904, -0.4852, 4.389), (0.7236, -0.7236, 4.389), (0.4852, -0.904, 4.389), (0.2765, -0.9919, 4.389), (0.1215, -1.02, 4.389), (-7.218e-09, -1.023, 4.389), (-0.1215, -1.02, 4.389), (-0.2765, -0.9919, 4.389), (-0.4852, -0.904, 4.389), (-0.763, -0.763, 4.083), (-0.9531, -0.5116, 4.083), (-1.046, -0.2916, 4.083), (-1.075, -0.1281, 4.083), (-1.079, -3.725e-09, 4.083), (-1.075, 0.1281, 4.083), (-1.046, 0.2916, 4.083), (-0.9531, 0.5116, 4.083), (-0.763, 0.763, 4.083), (-0.5116, 0.9531, 4.083), (-0.2916, 1.046, 4.083), (-0.1281, 1.075, 4.083), (-3.725e-09, 1.079, 4.083), (0.1281, 1.075, 4.083), (0.2916, 1.046, 4.083), (0.5116, 0.9531, 4.083), (0.763, 0.763, 4.083), (0.9531, 0.5116, 4.083), (1.046, 0.2916, 4.083), (1.075, 0.1281, 4.083), (1.079, 3.725e-09, 4.083), (1.075, -0.1281, 4.083), (1.046, -0.2916, 4.083), (0.9531, -0.5116, 4.083), (0.763, -0.763, 4.083), (0.5116, -0.9531, 4.083), (0.2916, -1.046, 4.083), (0.1281, -1.075, 4.083), (3.725e-09, -1.079, 4.083), (-0.1281, -1.075, 4.083), (-0.2916, -1.046, 4.083), (-0.5116, -0.9531, 4.083), (-0.8005, -0.8005, 3.789), (-1.0, -0.5368, 3.789), (-1.097, -0.3059, 3.789), (-1.128, -0.1344, 3.789), (-1.132, -3.725e-09, 3.789), (-1.128, 0.1344, 3.789), (-1.097, 0.3059, 3.789), (-1.0, 0.5368, 3.789), (-0.8005, 0.8005, 3.789), (-0.5368, 1.0, 3.789), (-0.3059, 1.097, 3.789), (-0.1344, 1.128, 3.789), (-3.725e-09, 1.132, 3.789), (0.1344, 1.128, 3.789), (0.3059, 1.097, 3.789), (0.5368, 1.0, 3.789), (0.8005, 0.8005, 3.789), (1.0, 0.5368, 3.789), (1.097, 0.3059, 3.789), (1.128, 0.1344, 3.789), (1.132, 3.725e-09, 3.789), (1.128, -0.1344, 3.789), (1.097, -0.3059, 3.789), (1.0, -0.5368, 3.789), (0.8005, -0.8005, 3.789), (0.5368, -1.0, 3.789), (0.3059, -1.097, 3.789), (0.1344, -1.128, 3.789), (3.725e-09, -1.132, 3.789), (-0.1344, -1.128, 3.789), (-0.3059, -1.097, 3.789), (-0.5368, -1.0, 3.789), (-0.8363, -0.8363, 3.505), (-1.045, -0.5608, 3.505), (-1.146, -0.3196, 3.505), (-1.179, -0.1404, 3.505), (-1.183, -3.725e-09, 3.505), (-1.179, 0.1404, 3.505), (-1.146, 0.3196, 3.505), (-1.045, 0.5608, 3.505), (-0.8363, 0.8363, 3.505), (-0.5608, 1.045, 3.505), (-0.3196, 1.146, 3.505), (-0.1404, 1.179, 3.505), (-3.725e-09, 1.183, 3.505), (0.1404, 1.179, 3.505), (0.3196, 1.146, 3.505), (0.5608, 1.045, 3.505), (0.8363, 0.8363, 3.505), (1.045, 0.5608, 3.505), (1.146, 0.3196, 3.505), (1.179, 0.1404, 3.505), (1.183, 3.725e-09, 3.505), (1.179, -0.1404, 3.505), (1.146, -0.3196, 3.505), (1.045, -0.5608, 3.505), (0.8363, -0.8363, 3.505), (0.5608, -1.045, 3.505), (0.3196, -1.146, 3.505), (0.1404, -1.179, 3.505), (3.725e-09, -1.183, 3.505), (-0.1404, -1.179, 3.505), (-0.3196, -1.146, 3.505), (-0.5608, -1.045, 3.505), (-0.8703, -0.8703, 3.232), (-1.087, -0.5836, 3.232), (-1.193, -0.3326, 3.232), (-1.227, -0.1461, 3.232), (-1.231, 0.0, 3.232), (-1.227, 0.1461, 3.232), (-1.193, 0.3326, 3.232), (-1.087, 0.5836, 3.232), (-0.8703, 0.8703, 3.232), (-0.5836, 1.087, 3.232), (-0.3326, 1.193, 3.232), (-0.1461, 1.227, 3.232), (0.0, 1.231, 3.232), (0.1461, 1.227, 3.232), (0.3326, 1.193, 3.232), (0.5836, 1.087, 3.232), (0.8703, 0.8703, 3.232), (1.087, 0.5836, 3.232), (1.193, 0.3326, 3.232), (1.227, 0.1461, 3.232), (1.231, 0.0, 3.232), (1.227, -0.1461, 3.232), (1.193, -0.3326, 3.232), (1.087, -0.5836, 3.232), (0.8703, -0.8703, 3.232), (0.5836, -1.087, 3.232), (0.3326, -1.193, 3.232), (0.1461, -1.227, 3.232), (0.0, -1.231, 3.232), (-0.1461, -1.227, 3.232), (-0.3326, -1.193, 3.232), (-0.5836, -1.087, 3.232), (-0.9025, -0.9025, 2.971), (-1.127, -0.6052, 2.971), (-1.237, -0.3449, 2.971), (-1.272, -0.1515, 2.971), (-1.276, 0.0, 2.971), (-1.272, 0.1515, 2.971), (-1.237, 0.3449, 2.971), (-1.127, 0.6052, 2.971), (-0.9025, 0.9025, 2.971), (-0.6052, 1.127, 2.971), (-0.3449, 1.237, 2.971), (-0.1515, 1.272, 2.971), (0.0, 1.276, 2.971), (0.1515, 1.272, 2.971), (0.3449, 1.237, 2.971), (0.6052, 1.127, 2.971), (0.9025, 0.9025, 2.971), (1.127, 0.6052, 2.971), (1.237, 0.3449, 2.971), (1.272, 0.1515, 2.971), (1.276, 0.0, 2.971), (1.272, -0.1515, 2.971), (1.237, -0.3449, 2.971), (1.127, -0.6052, 2.971), (0.9025, -0.9025, 2.971), (0.6052, -1.127, 2.971), (0.3449, -1.237, 2.971), (0.1515, -1.272, 2.971), (0.0, -1.276, 2.971), (-0.1515, -1.272, 2.971), (-0.3449, -1.237, 2.971), (-0.6052, -1.127, 2.971), (-0.9306, -0.9306, 2.717), (-1.163, -0.624, 2.717), (-1.276, -0.3556, 2.717), (-1.311, -0.1563, 2.717), (-1.316, -4.424e-09, 2.717), (-1.311, 0.1563, 2.717), (-1.276, 0.3556, 2.717), (-1.163, 0.624, 2.717), (-0.9306, 0.9306, 2.717), (-0.624, 1.163, 2.717), (-0.3556, 1.276, 2.717), (-0.1563, 1.311, 2.717), (-4.424e-09, 1.316, 2.717), (0.1563, 1.311, 2.717), (0.3556, 1.276, 2.717), (0.624, 1.163, 2.717), (0.9306, 0.9306, 2.717), (1.163, 0.624, 2.717), (1.276, 0.3556, 2.717), (1.311, 0.1563, 2.717), (1.316, 4.424e-09, 2.717), (1.311, -0.1563, 2.717), (1.276, -0.3556, 2.717), (1.163, -0.624, 2.717), (0.9306, -0.9306, 2.717), (0.624, -1.163, 2.717), (0.3556, -1.276, 2.717), (0.1563, -1.311, 2.717), (4.424e-09, -1.316, 2.717), (-0.1563, -1.311, 2.717), (-0.3556, -1.276, 2.717), (-0.624, -1.163, 2.717), (-0.9468, -0.9468, 2.463), (-1.183, -0.6349, 2.463), (-1.298, -0.3618, 2.463), (-1.334, -0.159, 2.463), (-1.339, 1.397e-09, 2.463), (-1.334, 0.159, 2.463), (-1.298, 0.3618, 2.463), (-1.183, 0.6349, 2.463), (-0.9468, 0.9468, 2.463), (-0.6349, 1.183, 2.463), (-0.3618, 1.298, 2.463), (-0.159, 1.334, 2.463), (1.397e-09, 1.339, 2.463), (0.159, 1.334, 2.463), (0.3618, 1.298, 2.463), (0.6349, 1.183, 2.463), (0.9468, 0.9468, 2.463), (1.183, 0.6349, 2.463), (1.298, 0.3618, 2.463), (1.334, 0.159, 2.463), (1.339, -1.397e-09, 2.463), (1.334, -0.159, 2.463), (1.298, -0.3618, 2.463), (1.183, -0.6349, 2.463), (0.9468, -0.9468, 2.463), (0.6349, -1.183, 2.463), (0.3618, -1.298, 2.463), (0.159, -1.334, 2.463), (-1.397e-09, -1.339, 2.463), (-0.159, -1.334, 2.463), (-0.3618, -1.298, 2.463), (-0.6349, -1.183, 2.463), (-0.9507, -0.9507, 2.208), (-1.188, -0.6375, 2.208), (-1.303, -0.3633, 2.208), (-1.34, -0.1596, 2.208), (-1.344, -1.863e-09, 2.208), (-1.34, 0.1596, 2.208), (-1.303, 0.3633, 2.208), (-1.188, 0.6375, 2.208), (-0.9507, 0.9507, 2.208), (-0.6375, 1.188, 2.208), (-0.3633, 1.303, 2.208), (-0.1596, 1.34, 2.208), (-1.863e-09, 1.344, 2.208), (0.1596, 1.34, 2.208), (0.3633, 1.303, 2.208), (0.6375, 1.188, 2.208), (0.9507, 0.9507, 2.208), (1.188, 0.6375, 2.208), (1.303, 0.3633, 2.208), (1.34, 0.1596, 2.208), (1.344, 1.863e-09, 2.208), (1.34, -0.1596, 2.208), (1.303, -0.3633, 2.208), (1.188, -0.6375, 2.208), (0.9507, -0.9507, 2.208), (0.6375, -1.188, 2.208), (0.3633, -1.303, 2.208), (0.1596, -1.34, 2.208), (1.863e-09, -1.344, 2.208), (-0.1596, -1.34, 2.208), (-0.3633, -1.303, 2.208), (-0.6375, -1.188, 2.208), (-0.9421, -0.9421, 1.952), (-1.177, -0.6317, 1.952), (-1.291, -0.36, 1.952), (-1.328, -0.1582, 1.952), (-1.332, -1.863e-09, 1.952), (-1.328, 0.1582, 1.952), (-1.291, 0.36, 1.952), (-1.177, 0.6317, 1.952), (-0.9421, 0.9421, 1.952), (-0.6317, 1.177, 1.952), (-0.36, 1.291, 1.952), (-0.1582, 1.328, 1.952), (-1.863e-09, 1.332, 1.952), (0.1582, 1.328, 1.952), (0.36, 1.291, 1.952), (0.6317, 1.177, 1.952), (0.9421, 0.9421, 1.952), (1.177, 0.6317, 1.952), (1.291, 0.36, 1.952), (1.328, 0.1582, 1.952), (1.332, 1.863e-09, 1.952), (1.328, -0.1582, 1.952), (1.291, -0.36, 1.952), (1.177, -0.6317, 1.952), (0.9421, -0.9421, 1.952), (0.6317, -1.177, 1.952), (0.36, -1.291, 1.952), (0.1582, -1.328, 1.952), (1.863e-09, -1.332, 1.952), (-0.1582, -1.328, 1.952), (-0.36, -1.291, 1.952), (-0.6317, -1.177, 1.952), (-0.9212, -0.9212, 1.695), (-1.151, -0.6177, 1.695), (-1.263, -0.352, 1.695), (-1.298, -0.1547, 1.695), (-1.303, 1.863e-09, 1.695), (-1.298, 0.1547, 1.695), (-1.263, 0.352, 1.695), (-1.151, 0.6177, 1.695), (-0.9212, 0.9212, 1.695), (-0.6177, 1.151, 1.695), (-0.352, 1.263, 1.695), (-0.1547, 1.298, 1.695), (1.863e-09, 1.303, 1.695), (0.1547, 1.298, 1.695), (0.352, 1.263, 1.695), (0.6177, 1.151, 1.695), (0.9212, 0.9212, 1.695), (1.151, 0.6177, 1.695), (1.263, 0.352, 1.695), (1.298, 0.1547, 1.695), (1.303, -1.863e-09, 1.695), (1.298, -0.1547, 1.695), (1.263, -0.352, 1.695), (1.151, -0.6177, 1.695), (0.9212, -0.9212, 1.695), (0.6177, -1.151, 1.695), (0.352, -1.263, 1.695), (0.1547, -1.298, 1.695), (-1.863e-09, -1.303, 1.695), (-0.1547, -1.298, 1.695), (-0.352, -1.263, 1.695), (-0.6177, -1.151, 1.695), (-0.8878, -0.8878, 1.436), (-1.109, -0.5953, 1.436), (-1.217, -0.3393, 1.436), (-1.251, -0.1491, 1.436), (-1.256, -1.863e-09, 1.436), (-1.251, 0.1491, 1.436), (-1.217, 0.3393, 1.436), (-1.109, 0.5953, 1.436), (-0.8878, 0.8878, 1.436), (-0.5953, 1.109, 1.436), (-0.3393, 1.217, 1.436), (-0.1491, 1.251, 1.436), (-1.863e-09, 1.256, 1.436), (0.1491, 1.251, 1.436), (0.3393, 1.217, 1.436), (0.5953, 1.109, 1.436), (0.8878, 0.8878, 1.436), (1.109, 0.5953, 1.436), (1.217, 0.3393, 1.436), (1.251, 0.1491, 1.436), (1.256, 1.863e-09, 1.436), (1.251, -0.1491, 1.436), (1.217, -0.3393, 1.436), (1.109, -0.5953, 1.436), (0.8878, -0.8878, 1.436), (0.5953, -1.109, 1.436), (0.3393, -1.217, 1.436), (0.1491, -1.251, 1.436), (1.863e-09, -1.256, 1.436), (-0.1491, -1.251, 1.436), (-0.3393, -1.217, 1.436), (-0.5953, -1.109, 1.436), (-0.8431, -0.8431, 1.178), (-1.053, -0.5653, 1.178), (-1.156, -0.3222, 1.178), (-1.188, -0.1416, 1.178), (-1.192, -2.183e-10, 1.178), (-1.188, 0.1416, 1.178), (-1.156, 0.3222, 1.178), (-1.053, 0.5653, 1.178), (-0.8431, 0.8431, 1.178), (-0.5653, 1.053, 1.178), (-0.3222, 1.156, 1.178), (-0.1416, 1.188, 1.178), (-2.183e-10, 1.192, 1.178), (0.1416, 1.188, 1.178), (0.3222, 1.156, 1.178), (0.5653, 1.053, 1.178), (0.8431, 0.8431, 1.178), (1.053, 0.5653, 1.178), (1.156, 0.3222, 1.178), (1.188, 0.1416, 1.178), (1.192, 2.183e-10, 1.178), (1.188, -0.1416, 1.178), (1.156, -0.3222, 1.178), (1.053, -0.5653, 1.178), (0.8431, -0.8431, 1.178), (0.5653, -1.053, 1.178), (0.3222, -1.156, 1.178), (0.1416, -1.188, 1.178), (2.183e-10, -1.192, 1.178), (-0.1416, -1.188, 1.178), (-0.3222, -1.156, 1.178), (-0.5653, -1.053, 1.178), (-0.8016, -0.8016, 0.9435), (-1.001, -0.5375, 0.9435), (-1.099, -0.3063, 0.9435), (-1.13, -0.1346, 0.9435), (-1.134, 1.164e-09, 0.9435), (-1.13, 0.1346, 0.9435), (-1.099, 0.3063, 0.9435), (-1.001, 0.5375, 0.9435), (-0.8016, 0.8016, 0.9435), (-0.5375, 1.001, 0.9435), (-0.3063, 1.099, 0.9435), (-0.1346, 1.13, 0.9435), (1.164e-09, 1.134, 0.9435), (0.1346, 1.13, 0.9435), (0.3063, 1.099, 0.9435), (0.5375, 1.001, 0.9435), (0.8016, 0.8016, 0.9435), (1.001, 0.5375, 0.9435), (1.099, 0.3063, 0.9435), (1.13, 0.1346, 0.9435), (1.134, -1.164e-09, 0.9435), (1.13, -0.1346, 0.9435), (1.099, -0.3063, 0.9435), (1.001, -0.5375, 0.9435), (0.8016, -0.8016, 0.9435), (0.5375, -1.001, 0.9435), (0.3063, -1.099, 0.9435), (0.1346, -1.13, 0.9435), (-1.164e-09, -1.134, 0.9435), (-0.1346, -1.13, 0.9435), (-0.3063, -1.099, 0.9435), (-0.5375, -1.001, 0.9435), (-0.7676, -0.7676, 0.7387), (-0.9588, -0.5147, 0.7387), (-1.052, -0.2933, 0.7387), (-1.082, -0.1289, 0.7387), (-1.085, -4.657e-10, 0.7387), (-1.082, 0.1289, 0.7387), (-1.052, 0.2933, 0.7387), (-0.9588, 0.5147, 0.7387), (-0.7676, 0.7676, 0.7387), (-0.5147, 0.9588, 0.7387), (-0.2933, 1.052, 0.7387), (-0.1289, 1.082, 0.7387), (-4.657e-10, 1.085, 0.7387), (0.1289, 1.082, 0.7387), (0.2933, 1.052, 0.7387), (0.5147, 0.9588, 0.7387), (0.7676, 0.7676, 0.7387), (0.9588, 0.5147, 0.7387), (1.052, 0.2933, 0.7387), (1.082, 0.1289, 0.7387), (1.085, 4.657e-10, 0.7387), (1.082, -0.1289, 0.7387), (1.052, -0.2933, 0.7387), (0.9588, -0.5147, 0.7387), (0.7676, -0.7676, 0.7387), (0.5147, -0.9588, 0.7387), (0.2933, -1.052, 0.7387), (0.1289, -1.082, 0.7387), (4.657e-10, -1.085, 0.7387), (-0.1289, -1.082, 0.7387), (-0.2933, -1.052, 0.7387), (-0.5147, -0.9588, 0.7387), (-0.7411, -0.7411, 0.564), (-0.9258, -0.4969, 0.564), (-1.016, -0.2832, 0.564), (-1.044, -0.1244, 0.564), (-1.048, -9.313e-10, 0.564), (-1.044, 0.1244, 0.564), (-1.016, 0.2832, 0.564), (-0.9258, 0.4969, 0.564), (-0.7411, 0.7411, 0.564), (-0.4969, 0.9258, 0.564), (-0.2832, 1.016, 0.564), (-0.1244, 1.044, 0.564), (-9.313e-10, 1.048, 0.564), (0.1244, 1.044, 0.564), (0.2832, 1.016, 0.564), (0.4969, 0.9258, 0.564), (0.7411, 0.7411, 0.564), (0.9258, 0.4969, 0.564), (1.016, 0.2832, 0.564), (1.044, 0.1244, 0.564), (1.048, 9.313e-10, 0.564), (1.044, -0.1244, 0.564), (1.016, -0.2832, 0.564), (0.9258, -0.4969, 0.564), (0.7411, -0.7411, 0.564), (0.4969, -0.9258, 0.564), (0.2832, -1.016, 0.564), (0.1244, -1.044, 0.564), (9.313e-10, -1.048, 0.564), (-0.1244, -1.044, 0.564), (-0.2832, -1.016, 0.564), (-0.4969, -0.9258, 0.564), (-0.7222, -0.7222, 0.4194), (-0.9022, -0.4843, 0.4194), (-0.9899, -0.276, 0.4194), (-1.018, -0.1213, 0.4194), (-1.021, 7.451e-09, 0.4194), (-1.018, 0.1213, 0.4194), (-0.9899, 0.276, 0.4194), (-0.9022, 0.4843, 0.4194), (-0.7222, 0.7222, 0.4194), (-0.4843, 0.9022, 0.4194), (-0.276, 0.9899, 0.4194), (-0.1213, 1.018, 0.4194), (7.451e-09, 1.021, 0.4194), (0.1213, 1.018, 0.4194), (0.276, 0.9899, 0.4194), (0.4843, 0.9022, 0.4194), (0.7222, 0.7222, 0.4194), (0.9022, 0.4843, 0.4194), (0.9899, 0.276, 0.4194), (1.018, 0.1213, 0.4194), (1.021, -7.451e-09, 0.4194), (1.018, -0.1213, 0.4194), (0.9899, -0.276, 0.4194), (0.9022, -0.4843, 0.4194), (0.7222, -0.7222, 0.4194), (0.4843, -0.9022, 0.4194), (0.276, -0.9899, 0.4194), (0.1213, -1.018, 0.4194), (-7.451e-09, -1.021, 0.4194), (-0.1213, -1.018, 0.4194), (-0.276, -0.9899, 0.4194), (-0.4843, -0.9022, 0.4194), (-0.7109, -0.7109, 0.3048), (-0.8881, -0.4767, 0.3048), (-0.9744, -0.2717, 0.3048), (-1.002, -0.1194, 0.3048), (-1.005, -3.725e-09, 0.3048), (-1.002, 0.1194, 0.3048), (-0.9744, 0.2717, 0.3048), (-0.8881, 0.4767, 0.3048), (-0.7109, 0.7109, 0.3048), (-0.4767, 0.8881, 0.3048), (-0.2717, 0.9744, 0.3048), (-0.1194, 1.002, 0.3048), (-3.725e-09, 1.005, 0.3048), (0.1194, 1.002, 0.3048), (0.2717, 0.9744, 0.3048), (0.4767, 0.8881, 0.3048), (0.7109, 0.7109, 0.3048), (0.8881, 0.4767, 0.3048), (0.9744, 0.2717, 0.3048), (1.002, 0.1194, 0.3048), (1.005, 3.725e-09, 0.3048), (1.002, -0.1194, 0.3048), (0.9744, -0.2717, 0.3048), (0.8881, -0.4767, 0.3048), (0.7109, -0.7109, 0.3048), (0.4767, -0.8881, 0.3048), (0.2717, -0.9744, 0.3048), (0.1194, -1.002, 0.3048), (3.725e-09, -1.005, 0.3048), (-0.1194, -1.002, 0.3048), (-0.2717, -0.9744, 0.3048), (-0.4767, -0.8881, 0.3048), (-0.7071, -0.7071, 0.2202), (-0.8833, -0.4741, 0.2202), (-0.9692, -0.2702, 0.2202), (-0.9965, -0.1187, 0.2202), (-1.0, 0.0, 0.2202), (-0.9965, 0.1187, 0.2202), (-0.9692, 0.2702, 0.2202), (-0.8833, 0.4741, 0.2202), (-0.7071, 0.7071, 0.2202), (-0.4741, 0.8833, 0.2202), (-0.2702, 0.9692, 0.2202), (-0.1187, 0.9965, 0.2202), (0.0, 1.0, 0.2202), (0.1187, 0.9965, 0.2202), (0.2702, 0.9692, 0.2202), (0.4741, 0.8833, 0.2202), (0.7071, 0.7071, 0.2202), (0.8833, 0.4741, 0.2202), (0.9692, 0.2702, 0.2202), (0.9965, 0.1187, 0.2202), (1.0, 0.0, 0.2202), (0.9965, -0.1187, 0.2202), (0.9692, -0.2702, 0.2202), (0.8833, -0.4741, 0.2202), (0.7071, -0.7071, 0.2202), (0.4741, -0.8833, 0.2202), (0.2702, -0.9692, 0.2202), (0.1187, -0.9965, 0.2202), (0.0, -1.0, 0.2202), (-0.1187, -0.9965, 0.2202), (-0.2702, -0.9692, 0.2202), (-0.4741, -0.8833, 0.2202)], [], [(0, 32, 63, 31), (1, 33, 32, 0), (2, 34, 33, 1), (3, 35, 34, 2), (4, 36, 35, 3), (5, 37, 36, 4), (6, 38, 37, 5), (7, 39, 38, 6), (8, 40, 39, 7), (9, 41, 40, 8), (10, 42, 41, 9), (11, 43, 42, 10), (12, 44, 43, 11), (13, 45, 44, 12), (14, 46, 45, 13), (15, 47, 46, 14), (16, 48, 47, 15), (17, 49, 48, 16), (18, 50, 49, 17), (19, 51, 50, 18), (20, 52, 51, 19), (21, 53, 52, 20), (22, 54, 53, 21), (23, 55, 54, 22), (24, 56, 55, 23), (25, 57, 56, 24), (26, 58, 57, 25), (27, 59, 58, 26), (28, 60, 59, 27), (29, 61, 60, 28), (30, 62, 61, 29), (31, 63, 62, 30), (32, 64, 95, 63), (33, 65, 64, 32), (34, 66, 65, 33), (35, 67, 66, 34), (36, 68, 67, 35), (37, 69, 68, 36), (38, 70, 69, 37), (39, 71, 70, 38), (40, 72, 71, 39), (41, 73, 72, 40), (42, 74, 73, 41), (43, 75, 74, 42), (44, 76, 75, 43), (45, 77, 76, 44), (46, 78, 77, 45), (47, 79, 78, 46), (48, 80, 79, 47), (49, 81, 80, 48), (50, 82, 81, 49), (51, 83, 82, 50), (52, 84, 83, 51), (53, 85, 84, 52), (54, 86, 85, 53), (55, 87, 86, 54), (56, 88, 87, 55), (57, 89, 88, 56), (58, 90, 89, 57), (59, 91, 90, 58), (60, 92, 91, 59), (61, 93, 92, 60), (62, 94, 93, 61), (63, 95, 94, 62), (64, 96, 127, 95), (65, 97, 96, 64), (66, 98, 97, 65), (67, 99, 98, 66), (68, 100, 99, 67), (69, 101, 100, 68), (70, 102, 101, 69), (71, 103, 102, 70), (72, 104, 103, 71), (73, 105, 104, 72), (74, 106, 105, 73), (75, 107, 106, 74), (76, 108, 107, 75), (77, 109, 108, 76), (78, 110, 109, 77), (79, 111, 110, 78), (80, 112, 111, 79), (81, 113, 112, 80), (82, 114, 113, 81), (83, 115, 114, 82), (84, 116, 115, 83), (85, 117, 116, 84), (86, 118, 117, 85), (87, 119, 118, 86), (88, 120, 119, 87), (89, 121, 120, 88), (90, 122, 121, 89), (91, 123, 122, 90), (92, 124, 123, 91), (93, 125, 124, 92), (94, 126, 125, 93), (95, 127, 126, 94), (96, 128, 159, 127), (97, 129, 128, 96), (98, 130, 129, 97), (99, 131, 130, 98), (100, 132, 131, 99), (101, 133, 132, 100), (102, 134, 133, 101), (103, 135, 134, 102), (104, 136, 135, 103), (105, 137, 136, 104), (106, 138, 137, 105), (107, 139, 138, 106), (108, 140, 139, 107), (109, 141, 140, 108), (110, 142, 141, 109), (111, 143, 142, 110), (112, 144, 143, 111), (113, 145, 144, 112), (114, 146, 145, 113), (115, 147, 146, 114), (116, 148, 147, 115), (117, 149, 148, 116), (118, 150, 149, 117), (119, 151, 150, 118), (120, 152, 151, 119), (121, 153, 152, 120), (122, 154, 153, 121), (123, 155, 154, 122), (124, 156, 155, 123), (125, 157, 156, 124), (126, 158, 157, 125), (127, 159, 158, 126), (128, 160, 191, 159), (129, 161, 160, 128), (130, 162, 161, 129), (131, 163, 162, 130), (132, 164, 163, 131), (133, 165, 164, 132), (134, 166, 165, 133), (135, 167, 166, 134), (136, 168, 167, 135), (137, 169, 168, 136), (138, 170, 169, 137), (139, 171, 170, 138), (140, 172, 171, 139), (141, 173, 172, 140), (142, 174, 173, 141), (143, 175, 174, 142), (144, 176, 175, 143), (145, 177, 176, 144), (146, 178, 177, 145), (147, 179, 178, 146), (148, 180, 179, 147), (149, 181, 180, 148), (150, 182, 181, 149), (151, 183, 182, 150), (152, 184, 183, 151), (153, 185, 184, 152), (154, 186, 185, 153), (155, 187, 186, 154), (156, 188, 187, 155), (157, 189, 188, 156), (158, 190, 189, 157), (159, 191, 190, 158), (160, 192, 223, 191), (161, 193, 192, 160), (162, 194, 193, 161), (163, 195, 194, 162), (164, 196, 195, 163), (165, 197, 196, 164), (166, 198, 197, 165), (167, 199, 198, 166), (168, 200, 199, 167), (169, 201, 200, 168), (170, 202, 201, 169), (171, 203, 202, 170), (172, 204, 203, 171), (173, 205, 204, 172), (174, 206, 205, 173), (175, 207, 206, 174), (176, 208, 207, 175), (177, 209, 208, 176), (178, 210, 209, 177), (179, 211, 210, 178), (180, 212, 211, 179), (181, 213, 212, 180), (182, 214, 213, 181), (183, 215, 214, 182), (184, 216, 215, 183), (185, 217, 216, 184), (186, 218, 217, 185), (187, 219, 218, 186), (188, 220, 219, 187), (189, 221, 220, 188), (190, 222, 221, 189), (191, 223, 222, 190), (192, 224, 255, 223), (193, 225, 224, 192), (194, 226, 225, 193), (195, 227, 226, 194), (196, 228, 227, 195), (197, 229, 228, 196), (198, 230, 229, 197), (199, 231, 230, 198), (200, 232, 231, 199), (201, 233, 232, 200), (202, 234, 233, 201), (203, 235, 234, 202), (204, 236, 235, 203), (205, 237, 236, 204), (206, 238, 237, 205), (207, 239, 238, 206), (208, 240, 239, 207), (209, 241, 240, 208), (210, 242, 241, 209), (211, 243, 242, 210), (212, 244, 243, 211), (213, 245, 244, 212), (214, 246, 245, 213), (215, 247, 246, 214), (216, 248, 247, 215), (217, 249, 248, 216), (218, 250, 249, 217), (219, 251, 250, 218), (220, 252, 251, 219), (221, 253, 252, 220), (222, 254, 253, 221), (223, 255, 254, 222), (224, 256, 287, 255), (225, 257, 256, 224), (226, 258, 257, 225), (227, 259, 258, 226), (228, 260, 259, 227), (229, 261, 260, 228), (230, 262, 261, 229), (231, 263, 262, 230), (232, 264, 263, 231), (233, 265, 264, 232), (234, 266, 265, 233), (235, 267, 266, 234), (236, 268, 267, 235), (237, 269, 268, 236), (238, 270, 269, 237), (239, 271, 270, 238), (240, 272, 271, 239), (241, 273, 272, 240), (242, 274, 273, 241), (243, 275, 274, 242), (244, 276, 275, 243), (245, 277, 276, 244), (246, 278, 277, 245), (247, 279, 278, 246), (248, 280, 279, 247), (249, 281, 280, 248), (250, 282, 281, 249), (251, 283, 282, 250), (252, 284, 283, 251), (253, 285, 284, 252), (254, 286, 285, 253), (255, 287, 286, 254), (256, 288, 319, 287), (257, 289, 288, 256), (258, 290, 289, 257), (259, 291, 290, 258), (260, 292, 291, 259), (261, 293, 292, 260), (262, 294, 293, 261), (263, 295, 294, 262), (264, 296, 295, 263), (265, 297, 296, 264), (266, 298, 297, 265), (267, 299, 298, 266), (268, 300, 299, 267), (269, 301, 300, 268), (270, 302, 301, 269), (271, 303, 302, 270), (272, 304, 303, 271), (273, 305, 304, 272), (274, 306, 305, 273), (275, 307, 306, 274), (276, 308, 307, 275), (277, 309, 308, 276), (278, 310, 309, 277), (279, 311, 310, 278), (280, 312, 311, 279), (281, 313, 312, 280), (282, 314, 313, 281), (283, 315, 314, 282), (284, 316, 315, 283), (285, 317, 316, 284), (286, 318, 317, 285), (287, 319, 318, 286), (288, 320, 351, 319), (289, 321, 320, 288), (290, 322, 321, 289), (291, 323, 322, 290), (292, 324, 323, 291), (293, 325, 324, 292), (294, 326, 325, 293), (295, 327, 326, 294), (296, 328, 327, 295), (297, 329, 328, 296), (298, 330, 329, 297), (299, 331, 330, 298), (300, 332, 331, 299), (301, 333, 332, 300), (302, 334, 333, 301), (303, 335, 334, 302), (304, 336, 335, 303), (305, 337, 336, 304), (306, 338, 337, 305), (307, 339, 338, 306), (308, 340, 339, 307), (309, 341, 340, 308), (310, 342, 341, 309), (311, 343, 342, 310), (312, 344, 343, 311), (313, 345, 344, 312), (314, 346, 345, 313), (315, 347, 346, 314), (316, 348, 347, 315), (317, 349, 348, 316), (318, 350, 349, 317), (319, 351, 350, 318), (320, 352, 383, 351), (321, 353, 352, 320), (322, 354, 353, 321), (323, 355, 354, 322), (324, 356, 355, 323), (325, 357, 356, 324), (326, 358, 357, 325), (327, 359, 358, 326), (328, 360, 359, 327), (329, 361, 360, 328), (330, 362, 361, 329), (331, 363, 362, 330), (332, 364, 363, 331), (333, 365, 364, 332), (334, 366, 365, 333), (335, 367, 366, 334), (336, 368, 367, 335), (337, 369, 368, 336), (338, 370, 369, 337), (339, 371, 370, 338), (340, 372, 371, 339), (341, 373, 372, 340), (342, 374, 373, 341), (343, 375, 374, 342), (344, 376, 375, 343), (345, 377, 376, 344), (346, 378, 377, 345), (347, 379, 378, 346), (348, 380, 379, 347), (349, 381, 380, 348), (350, 382, 381, 349), (351, 383, 382, 350), (352, 384, 415, 383), (353, 385, 384, 352), (354, 386, 385, 353), (355, 387, 386, 354), (356, 388, 387, 355), (357, 389, 388, 356), (358, 390, 389, 357), (359, 391, 390, 358), (360, 392, 391, 359), (361, 393, 392, 360), (362, 394, 393, 361), (363, 395, 394, 362), (364, 396, 395, 363), (365, 397, 396, 364), (366, 398, 397, 365), (367, 399, 398, 366), (368, 400, 399, 367), (369, 401, 400, 368), (370, 402, 401, 369), (371, 403, 402, 370), (372, 404, 403, 371), (373, 405, 404, 372), (374, 406, 405, 373), (375, 407, 406, 374), (376, 408, 407, 375), (377, 409, 408, 376), (378, 410, 409, 377), (379, 411, 410, 378), (380, 412, 411, 379), (381, 413, 412, 380), (382, 414, 413, 381), (383, 415, 414, 382), (384, 416, 447, 415), (385, 417, 416, 384), (386, 418, 417, 385), (387, 419, 418, 386), (388, 420, 419, 387), (389, 421, 420, 388), (390, 422, 421, 389), (391, 423, 422, 390), (392, 424, 423, 391), (393, 425, 424, 392), (394, 426, 425, 393), (395, 427, 426, 394), (396, 428, 427, 395), (397, 429, 428, 396), (398, 430, 429, 397), (399, 431, 430, 398), (400, 432, 431, 399), (401, 433, 432, 400), (402, 434, 433, 401), (403, 435, 434, 402), (404, 436, 435, 403), (405, 437, 436, 404), (406, 438, 437, 405), (407, 439, 438, 406), (408, 440, 439, 407), (409, 441, 440, 408), (410, 442, 441, 409), (411, 443, 442, 410), (412, 444, 443, 411), (413, 445, 444, 412), (414, 446, 445, 413), (415, 447, 446, 414), (416, 448, 479, 447), (417, 449, 448, 416), (418, 450, 449, 417), (419, 451, 450, 418), (420, 452, 451, 419), (421, 453, 452, 420), (422, 454, 453, 421), (423, 455, 454, 422), (424, 456, 455, 423), (425, 457, 456, 424), (426, 458, 457, 425), (427, 459, 458, 426), (428, 460, 459, 427), (429, 461, 460, 428), (430, 462, 461, 429), (431, 463, 462, 430), (432, 464, 463, 431), (433, 465, 464, 432), (434, 466, 465, 433), (435, 467, 466, 434), (436, 468, 467, 435), (437, 469, 468, 436), (438, 470, 469, 437), (439, 471, 470, 438), (440, 472, 471, 439), (441, 473, 472, 440), (442, 474, 473, 441), (443, 475, 474, 442), (444, 476, 475, 443), (445, 477, 476, 444), (446, 478, 477, 445), (447, 479, 478, 446), (448, 480, 511, 479), (449, 481, 480, 448), (450, 482, 481, 449), (451, 483, 482, 450), (452, 484, 483, 451), (453, 485, 484, 452), (454, 486, 485, 453), (455, 487, 486, 454), (456, 488, 487, 455), (457, 489, 488, 456), (458, 490, 489, 457), (459, 491, 490, 458), (460, 492, 491, 459), (461, 493, 492, 460), (462, 494, 493, 461), (463, 495, 494, 462), (464, 496, 495, 463), (465, 497, 496, 464), (466, 498, 497, 465), (467, 499, 498, 466), (468, 500, 499, 467), (469, 501, 500, 468), (470, 502, 501, 469), (471, 503, 502, 470), (472, 504, 503, 471), (473, 505, 504, 472), (474, 506, 505, 473), (475, 507, 506, 474), (476, 508, 507, 475), (477, 509, 508, 476), (478, 510, 509, 477), (479, 511, 510, 478), (480, 512, 543, 511), (481, 513, 512, 480), (482, 514, 513, 481), (483, 515, 514, 482), (484, 516, 515, 483), (485, 517, 516, 484), (486, 518, 517, 485), (487, 519, 518, 486), (488, 520, 519, 487), (489, 521, 520, 488), (490, 522, 521, 489), (491, 523, 522, 490), (492, 524, 523, 491), (493, 525, 524, 492), (494, 526, 525, 493), (495, 527, 526, 494), (496, 528, 527, 495), (497, 529, 528, 496), (498, 530, 529, 497), (499, 531, 530, 498), (500, 532, 531, 499), (501, 533, 532, 500), (502, 534, 533, 501), (503, 535, 534, 502), (504, 536, 535, 503), (505, 537, 536, 504), (506, 538, 537, 505), (507, 539, 538, 506), (508, 540, 539, 507), (509, 541, 540, 508), (510, 542, 541, 509), (511, 543, 542, 510), (512, 544, 575, 543), (513, 545, 544, 512), (514, 546, 545, 513), (515, 547, 546, 514), (516, 548, 547, 515), (517, 549, 548, 516), (518, 550, 549, 517), (519, 551, 550, 518), (520, 552, 551, 519), (521, 553, 552, 520), (522, 554, 553, 521), (523, 555, 554, 522), (524, 556, 555, 523), (525, 557, 556, 524), (526, 558, 557, 525), (527, 559, 558, 526), (528, 560, 559, 527), (529, 561, 560, 528), (530, 562, 561, 529), (531, 563, 562, 530), (532, 564, 563, 531), (533, 565, 564, 532), (534, 566, 565, 533), (535, 567, 566, 534), (536, 568, 567, 535), (537, 569, 568, 536), (538, 570, 569, 537), (539, 571, 570, 538), (540, 572, 571, 539), (541, 573, 572, 540), (542, 574, 573, 541), (543, 575, 574, 542), (544, 576, 607, 575), (545, 577, 576, 544), (546, 578, 577, 545), (547, 579, 578, 546), (548, 580, 579, 547), (549, 581, 580, 548), (550, 582, 581, 549), (551, 583, 582, 550), (552, 584, 583, 551), (553, 585, 584, 552), (554, 586, 585, 553), (555, 587, 586, 554), (556, 588, 587, 555), (557, 589, 588, 556), (558, 590, 589, 557), (559, 591, 590, 558), (560, 592, 591, 559), (561, 593, 592, 560), (562, 594, 593, 561), (563, 595, 594, 562), (564, 596, 595, 563), (565, 597, 596, 564), (566, 598, 597, 565), (567, 599, 598, 566), (568, 600, 599, 567), (569, 601, 600, 568), (570, 602, 601, 569), (571, 603, 602, 570), (572, 604, 603, 571), (573, 605, 604, 572), (574, 606, 605, 573), (575, 607, 606, 574), (576, 608, 639, 607), (577, 609, 608, 576), (578, 610, 609, 577), (579, 611, 610, 578), (580, 612, 611, 579), (581, 613, 612, 580), (582, 614, 613, 581), (583, 615, 614, 582), (584, 616, 615, 583), (585, 617, 616, 584), (586, 618, 617, 585), (587, 619, 618, 586), (588, 620, 619, 587), (589, 621, 620, 588), (590, 622, 621, 589), (591, 623, 622, 590), (592, 624, 623, 591), (593, 625, 624, 592), (594, 626, 625, 593), (595, 627, 626, 594), (596, 628, 627, 595), (597, 629, 628, 596), (598, 630, 629, 597), (599, 631, 630, 598), (600, 632, 631, 599), (601, 633, 632, 600), (602, 634, 633, 601), (603, 635, 634, 602), (604, 636, 635, 603), (605, 637, 636, 604), (606, 638, 637, 605), (607, 639, 638, 606)])
me_mesh.polygons.foreach_set('use_smooth', [True] * 608)
me_mesh.materials.append(mat_material_002)
me_mesh.use_remesh_preserve_volume = False
me_mesh.use_remesh_preserve_attributes = False
me_mesh.use_mirror_vertex_groups = False
me_mesh.update()
me_circle = bpy.data.meshes.new('Circle')
me_circle.from_pydata([(0.0, 0.0, 0.0), (0.0, 1.0, 0.0), (-0.09802, 0.9952, 0.0), (-0.1951, 0.9808, 0.0), (-0.2903, 0.9569, 0.0), (-0.3827, 0.9239, 0.0), (-0.4714, 0.8819, 0.0), (-0.5556, 0.8315, 0.0), (-0.6344, 0.773, 0.0), (-0.7071, 0.7071, 0.0), (-0.773, 0.6344, 0.0), (-0.8315, 0.5556, 0.0), (-0.8819, 0.4714, 0.0), (-0.9239, 0.3827, 0.0), (-0.9569, 0.2903, 0.0), (-0.9808, 0.1951, 0.0), (-0.9952, 0.09802, 0.0), (-1.0, -1.629e-07, 0.0), (-0.9952, -0.09802, 0.0), (-0.9808, -0.1951, 0.0), (-0.9569, -0.2903, 0.0), (-0.9239, -0.3827, 0.0), (-0.8819, -0.4714, 0.0), (-0.8315, -0.5556, 0.0), (-0.773, -0.6344, 0.0), (-0.7071, -0.7071, 0.0), (-0.6344, -0.773, 0.0), (-0.5556, -0.8315, 0.0), (-0.4714, -0.8819, 0.0), (-0.3827, -0.9239, 0.0), (-0.2903, -0.9569, 0.0), (-0.1951, -0.9808, 0.0), (-0.09802, -0.9952, 0.0), (8.027e-07, -1.0, 0.0), (0.09802, -0.9952, 0.0), (0.1951, -0.9808, 0.0), (0.2903, -0.9569, 0.0), (0.3827, -0.9239, 0.0), (0.4714, -0.8819, 0.0), (0.5556, -0.8315, 0.0), (0.6344, -0.773, 0.0), (0.7071, -0.7071, 0.0), (0.773, -0.6344, 0.0), (0.8315, -0.5556, 0.0), (0.8819, -0.4714, 0.0), (0.9239, -0.3827, 0.0), (0.9569, -0.2903, 0.0), (0.9808, -0.1951, 0.0), (0.9952, -0.09802, 0.0), (1.0, -4.649e-07, 0.0), (0.9952, 0.09802, 0.0), (0.9808, 0.1951, 0.0), (0.9569, 0.2903, 0.0), (0.9239, 0.3827, 0.0), (0.8819, 0.4714, 0.0), (0.8315, 0.5556, 0.0), (0.773, 0.6344, 0.0), (0.7071, 0.7071, 0.0), (0.6344, 0.773, 0.0), (0.5556, 0.8315, 0.0), (0.4714, 0.8819, 0.0), (0.3827, 0.9239, 0.0), (0.2903, 0.9569, 0.0), (0.1951, 0.9808, 0.0), (0.09802, 0.9952, 0.0), (0.0, 1.0, 0.1619), (-0.09802, 0.9952, 0.1619), (-0.1951, 0.9808, 0.1619), (-0.2903, 0.9569, 0.1619), (-0.3827, 0.9239, 0.1619), (-0.4714, 0.8819, 0.1619), (-0.5556, 0.8315, 0.1619), (-0.6344, 0.773, 0.1619), (-0.7071, 0.7071, 0.1619), (-0.773, 0.6344, 0.1619), (-0.8315, 0.5556, 0.1619), (-0.8819, 0.4714, 0.1619), (-0.9239, 0.3827, 0.1619), (-0.9569, 0.2903, 0.1619), (-0.9808, 0.1951, 0.1619), (-0.9952, 0.09802, 0.1619), (-1.0, -1.629e-07, 0.1619), (-0.9952, -0.09802, 0.1619), (-0.9808, -0.1951, 0.1619), (-0.9569, -0.2903, 0.1619), (-0.9239, -0.3827, 0.1619), (-0.8819, -0.4714, 0.1619), (-0.8315, -0.5556, 0.1619), (-0.773, -0.6344, 0.1619), (-0.7071, -0.7071, 0.1619), (-0.6344, -0.773, 0.1619), (-0.5556, -0.8315, 0.1619), (-0.4714, -0.8819, 0.1619), (-0.3827, -0.9239, 0.1619), (-0.2903, -0.9569, 0.1619), (-0.1951, -0.9808, 0.1619), (-0.09802, -0.9952, 0.1619), (8.027e-07, -1.0, 0.1619), (0.09802, -0.9952, 0.1619), (0.1951, -0.9808, 0.1619), (0.2903, -0.9569, 0.1619), (0.3827, -0.9239, 0.1619), (0.4714, -0.8819, 0.1619), (0.5556, -0.8315, 0.1619), (0.6344, -0.773, 0.1619), (0.7071, -0.7071, 0.1619), (0.773, -0.6344, 0.1619), (0.8315, -0.5556, 0.1619), (0.8819, -0.4714, 0.1619), (0.9239, -0.3827, 0.1619), (0.9569, -0.2903, 0.1619), (0.9808, -0.1951, 0.1619), (0.9952, -0.09802, 0.1619), (1.0, -4.649e-07, 0.1619), (0.9952, 0.09802, 0.1619), (0.9808, 0.1951, 0.1619), (0.9569, 0.2903, 0.1619), (0.9239, 0.3827, 0.1619), (0.8819, 0.4714, 0.1619), (0.8315, 0.5556, 0.1619), (0.773, 0.6344, 0.1619), (0.7071, 0.7071, 0.1619), (0.6344, 0.773, 0.1619), (0.5556, 0.8315, 0.1619), (0.4714, 0.8819, 0.1619), (0.3827, 0.9239, 0.1619), (0.2903, 0.9569, 0.1619), (0.1951, 0.9808, 0.1619), (0.09802, 0.9952, 0.1619), (4.213e-07, 0.2815, 0.8892), (-0.0276, 0.2802, 0.8892), (-0.05493, 0.2761, 0.8892), (-0.08173, 0.2694, 0.8892), (-0.1077, 0.2601, 0.8892), (-0.1327, 0.2483, 0.8892), (-0.1564, 0.2341, 0.8892), (-0.1786, 0.2176, 0.8892), (-0.1991, 0.1991, 0.8892), (-0.2176, 0.1786, 0.8892), (-0.2341, 0.1564, 0.8892), (-0.2483, 0.1327, 0.8892), (-0.2601, 0.1077, 0.8892), (-0.2694, 0.08173, 0.8892), (-0.2761, 0.05493, 0.8892), (-0.2802, 0.0276, 0.8892), (-0.2815, -2.257e-07, 0.8892), (-0.2802, -0.0276, 0.8892), (-0.2761, -0.05493, 0.8892), (-0.2694, -0.08173, 0.8892), (-0.2601, -0.1077, 0.8892), (-0.2483, -0.1327, 0.8892), (-0.2341, -0.1564, 0.8892), (-0.2176, -0.1786, 0.8892), (-0.1991, -0.1991, 0.8892), (-0.1786, -0.2176, 0.8892), (-0.1564, -0.2341, 0.8892), (-0.1327, -0.2483, 0.8892), (-0.1077, -0.2601, 0.8892), (-0.08173, -0.2694, 0.8892), (-0.05493, -0.2761, 0.8892), (-0.0276, -0.2802, 0.8892), (6.473e-07, -0.2815, 0.8892), (0.0276, -0.2802, 0.8892), (0.05493, -0.2761, 0.8892), (0.08173, -0.2694, 0.8892), (0.1077, -0.2601, 0.8892), (0.1327, -0.2483, 0.8892), (0.1564, -0.2341, 0.8892), (0.1786, -0.2176, 0.8892), (0.1991, -0.1991, 0.8892), (0.2176, -0.1786, 0.8892), (0.2341, -0.1564, 0.8892), (0.2483, -0.1327, 0.8892), (0.2601, -0.1077, 0.8892), (0.2694, -0.08173, 0.8892), (0.2761, -0.05493, 0.8892), (0.2802, -0.0276, 0.8892), (0.2815, -3.108e-07, 0.8892), (0.2802, 0.0276, 0.8892), (0.2761, 0.05493, 0.8892), (0.2694, 0.08173, 0.8892), (0.2601, 0.1077, 0.8892), (0.2483, 0.1327, 0.8892), (0.2341, 0.1564, 0.8892), (0.2176, 0.1786, 0.8892), (0.1991, 0.1991, 0.8892), (0.1786, 0.2176, 0.8892), (0.1564, 0.2341, 0.8892), (0.1327, 0.2483, 0.8892), (0.1077, 0.2601, 0.8892), (0.08173, 0.2694, 0.8892), (0.05493, 0.2761, 0.8892), (0.0276, 0.2802, 0.8892), (1.038e-07, -5.083e-08, 1.849), (4.213e-07, 0.2815, 0.9602), (-0.0276, 0.2802, 0.9602), (-0.05493, 0.2761, 0.9602), (-0.08173, 0.2694, 0.9602), (-0.1077, 0.2601, 0.9602), (-0.1327, 0.2483, 0.9602), (-0.1564, 0.2341, 0.9602), (-0.1786, 0.2176, 0.9602), (-0.1991, 0.1991, 0.9602), (-0.2176, 0.1786, 0.9602), (-0.2341, 0.1564, 0.9602), (-0.2483, 0.1327, 0.9602), (-0.2601, 0.1077, 0.9602), (-0.2694, 0.08173, 0.9602), (-0.2761, 0.05493, 0.9602), (-0.2802, 0.0276, 0.9602), (-0.2815, -2.257e-07, 0.9602), (-0.2802, -0.0276, 0.9602), (-0.2761, -0.05493, 0.9602), (-0.2694, -0.08173, 0.9602), (-0.2601, -0.1077, 0.9602), (-0.2483, -0.1327, 0.9602), (-0.2341, -0.1564, 0.9602), (-0.2176, -0.1786, 0.9602), (-0.1991, -0.1991, 0.9602), (-0.1786, -0.2176, 0.9602), (-0.1564, -0.2341, 0.9602), (-0.1327, -0.2483, 0.9602), (-0.1077, -0.2601, 0.9602), (-0.08173, -0.2694, 0.9602), (-0.05493, -0.2761, 0.9602), (-0.0276, -0.2802, 0.9602), (6.473e-07, -0.2815, 0.9602), (0.0276, -0.2802, 0.9602), (0.05493, -0.2761, 0.9602), (0.08173, -0.2694, 0.9602), (0.1077, -0.2601, 0.9602), (0.1327, -0.2483, 0.9602), (0.1564, -0.2341, 0.9602), (0.1786, -0.2176, 0.9602), (0.1991, -0.1991, 0.9602), (0.2176, -0.1786, 0.9602), (0.2341, -0.1564, 0.9602), (0.2483, -0.1327, 0.9602), (0.2601, -0.1077, 0.9602), (0.2694, -0.08173, 0.9602), (0.2761, -0.05493, 0.9602), (0.2802, -0.0276, 0.9602), (0.2815, -3.108e-07, 0.9602), (0.2802, 0.0276, 0.9602), (0.2761, 0.05493, 0.9602), (0.2694, 0.08173, 0.9602), (0.2601, 0.1077, 0.9602), (0.2483, 0.1327, 0.9602), (0.2341, 0.1564, 0.9602), (0.2176, 0.1786, 0.9602), (0.1991, 0.1991, 0.9602), (0.1786, 0.2176, 0.9602), (0.1564, 0.2341, 0.9602), (0.1327, 0.2483, 0.9602), (0.1077, 0.2601, 0.9602), (0.08173, 0.2694, 0.9602), (0.05493, 0.2761, 0.9602), (0.0276, 0.2802, 0.9602), (1.038e-07, 0.8022, 1.713), (-0.07863, 0.7983, 1.713), (-0.1565, 0.7868, 1.713), (-0.2329, 0.7677, 1.713), (-0.307, 0.7411, 1.713), (-0.3782, 0.7075, 1.713), (-0.4457, 0.667, 1.713), (-0.5089, 0.6201, 1.713), (-0.5672, 0.5672, 1.713), (-0.6201, 0.5089, 1.713), (-0.667, 0.4457, 1.713), (-0.7075, 0.3782, 1.713), (-0.7411, 0.307, 1.713), (-0.7677, 0.2329, 1.713), (-0.7868, 0.1565, 1.713), (-0.7983, 0.07863, 1.713), (-0.8022, -1.815e-07, 1.713), (-0.7983, -0.07863, 1.713), (-0.7868, -0.1565, 1.713), (-0.7677, -0.2329, 1.713), (-0.7411, -0.307, 1.713), (-0.7075, -0.3782, 1.713), (-0.667, -0.4457, 1.713), (-0.6201, -0.5089, 1.713), (-0.5672, -0.5672, 1.713), (-0.5089, -0.6201, 1.713), (-0.4457, -0.667, 1.713), (-0.3782, -0.7075, 1.713), (-0.307, -0.7411, 1.713), (-0.2329, -0.7677, 1.713), (-0.1565, -0.7868, 1.713), (-0.07863, -0.7983, 1.713), (7.477e-07, -0.8022, 1.713), (0.07863, -0.7983, 1.713), (0.1565, -0.7868, 1.713), (0.2329, -0.7677, 1.713), (0.307, -0.7411, 1.713), (0.3782, -0.7075, 1.713), (0.4457, -0.667, 1.713), (0.5089, -0.6201, 1.713), (0.5672, -0.5672, 1.713), (0.6201, -0.5089, 1.713), (0.667, -0.4457, 1.713), (0.7075, -0.3782, 1.713), (0.7411, -0.307, 1.713), (0.7677, -0.2329, 1.713), (0.7868, -0.1565, 1.713), (0.7983, -0.07863, 1.713), (0.8022, -4.238e-07, 1.713), (0.7983, 0.07863, 1.713), (0.7868, 0.1565, 1.713), (0.7677, 0.2329, 1.713), (0.7411, 0.307, 1.713), (0.7075, 0.3782, 1.713), (0.667, 0.4457, 1.713), (0.6201, 0.5089, 1.713), (0.5672, 0.5672, 1.713), (0.5089, 0.6201, 1.713), (0.4457, 0.667, 1.713), (0.3782, 0.7075, 1.713), (0.307, 0.7411, 1.713), (0.2329, 0.7677, 1.713), (0.1565, 0.7868, 1.713), (0.07863, 0.7983, 1.713), (1.038e-07, 0.8022, 1.849), (-0.07863, 0.7983, 1.849), (-0.1565, 0.7868, 1.849), (-0.2329, 0.7677, 1.849), (-0.307, 0.7411, 1.849), (-0.3782, 0.7075, 1.849), (-0.4457, 0.667, 1.849), (-0.5089, 0.6201, 1.849), (-0.5672, 0.5672, 1.849), (-0.6201, 0.5089, 1.849), (-0.667, 0.4457, 1.849), (-0.7075, 0.3782, 1.849), (-0.7411, 0.307, 1.849), (-0.7677, 0.2329, 1.849), (-0.7868, 0.1565, 1.849), (-0.7983, 0.07863, 1.849), (-0.8022, -1.815e-07, 1.849), (-0.7983, -0.07863, 1.849), (-0.7868, -0.1565, 1.849), (-0.7677, -0.2329, 1.849), (-0.7411, -0.307, 1.849), (-0.7075, -0.3782, 1.849), (-0.667, -0.4457, 1.849), (-0.6201, -0.5089, 1.849), (-0.5672, -0.5672, 1.849), (-0.5089, -0.6201, 1.849), (-0.4457, -0.667, 1.849), (-0.3782, -0.7075, 1.849), (-0.307, -0.7411, 1.849), (-0.2329, -0.7677, 1.849), (-0.1565, -0.7868, 1.849), (-0.07863, -0.7983, 1.849), (7.477e-07, -0.8022, 1.849), (0.07863, -0.7983, 1.849), (0.1565, -0.7868, 1.849), (0.2329, -0.7677, 1.849), (0.307, -0.7411, 1.849), (0.3782, -0.7075, 1.849), (0.4457, -0.667, 1.849), (0.5089, -0.6201, 1.849), (0.5672, -0.5672, 1.849), (0.6201, -0.5089, 1.849), (0.667, -0.4457, 1.849), (0.7075, -0.3782, 1.849), (0.7411, -0.307, 1.849), (0.7677, -0.2329, 1.849), (0.7868, -0.1565, 1.849), (0.7983, -0.07863, 1.849), (0.8022, -4.238e-07, 1.849), (0.7983, 0.07863, 1.849), (0.7868, 0.1565, 1.849), (0.7677, 0.2329, 1.849), (0.7411, 0.307, 1.849), (0.7075, 0.3782, 1.849), (0.667, 0.4457, 1.849), (0.6201, 0.5089, 1.849), (0.5672, 0.5672, 1.849), (0.5089, 0.6201, 1.849), (0.4457, 0.667, 1.849), (0.3782, 0.7075, 1.849), (0.307, 0.7411, 1.849), (0.2329, 0.7677, 1.849), (0.1565, 0.7868, 1.849), (0.07863, 0.7983, 1.849)], [], [(0, 2, 1), (0, 3, 2), (0, 4, 3), (0, 5, 4), (0, 6, 5), (0, 7, 6), (0, 8, 7), (0, 9, 8), (0, 10, 9), (0, 11, 10), (0, 12, 11), (0, 13, 12), (0, 14, 13), (0, 15, 14), (0, 16, 15), (0, 17, 16), (0, 18, 17), (0, 19, 18), (0, 20, 19), (0, 21, 20), (0, 22, 21), (0, 23, 22), (0, 24, 23), (0, 25, 24), (0, 26, 25), (0, 27, 26), (0, 28, 27), (0, 29, 28), (0, 30, 29), (0, 31, 30), (0, 32, 31), (0, 33, 32), (0, 34, 33), (0, 35, 34), (0, 36, 35), (0, 37, 36), (0, 38, 37), (0, 39, 38), (0, 40, 39), (0, 41, 40), (0, 42, 41), (0, 43, 42), (0, 44, 43), (0, 45, 44), (0, 46, 45), (0, 47, 46), (0, 48, 47), (0, 49, 48), (0, 50, 49), (0, 51, 50), (0, 52, 51), (0, 53, 52), (0, 54, 53), (0, 55, 54), (0, 56, 55), (0, 57, 56), (0, 58, 57), (0, 59, 58), (0, 60, 59), (0, 61, 60), (0, 62, 61), (0, 63, 62), (0, 64, 63), (0, 1, 64), (136, 135, 71, 72), (145, 144, 80, 81), (154, 153, 89, 90), (163, 162, 98, 99), (172, 171, 107, 108), (181, 180, 116, 117), (190, 189, 125, 126), (131, 130, 66, 67), (140, 139, 75, 76), (149, 148, 84, 85), (158, 157, 93, 94), (167, 166, 102, 103), (176, 175, 111, 112), (185, 184, 120, 121), (135, 134, 70, 71), (144, 143, 79, 80), (153, 152, 88, 89), (162, 161, 97, 98), (171, 170, 106, 107), (180, 179, 115, 116), (189, 188, 124, 125), (139, 138, 74, 75), (148, 147, 83, 84), (157, 156, 92, 93), (166, 165, 101, 102), (175, 174, 110, 111), (184, 183, 119, 120), (128, 65, 129, 192), (134, 133, 69, 70), (143, 142, 78, 79), (152, 151, 87, 88), (161, 160, 96, 97), (170, 169, 105, 106), (179, 178, 114, 115), (188, 187, 123, 124), (138, 137, 73, 74), (147, 146, 82, 83), (156, 155, 91, 92), (165, 164, 100, 101), (174, 173, 109, 110), (183, 182, 118, 119), (192, 191, 127, 128), (133, 132, 68, 69), (142, 141, 77, 78), (151, 150, 86, 87), (160, 159, 95, 96), (169, 168, 104, 105), (178, 177, 113, 114), (187, 186, 122, 123), (137, 136, 72, 73), (146, 145, 81, 82), (155, 154, 90, 91), (164, 163, 99, 100), (173, 172, 108, 109), (182, 181, 117, 118), (191, 190, 126, 127), (132, 131, 67, 68), (141, 140, 76, 77), (150, 149, 85, 86), (159, 158, 94, 95), (168, 167, 103, 104), (177, 176, 112, 113), (186, 185, 121, 122), (130, 129, 65, 66), (118, 117, 53, 54), (109, 108, 44, 45), (100, 99, 35, 36), (91, 90, 26, 27), (82, 81, 17, 18), (73, 72, 8, 9), (123, 122, 58, 59), (114, 113, 49, 50), (105, 104, 40, 41), (96, 95, 31, 32), (87, 86, 22, 23), (78, 77, 13, 14), (69, 68, 4, 5), (128, 127, 63, 64), (119, 118, 54, 55), (110, 109, 45, 46), (101, 100, 36, 37), (92, 91, 27, 28), (83, 82, 18, 19), (74, 73, 9, 10), (124, 123, 59, 60), (115, 114, 50, 51), (106, 105, 41, 42), (97, 96, 32, 33), (88, 87, 23, 24), (79, 78, 14, 15), (70, 69, 5, 6), (64, 1, 65, 128), (120, 119, 55, 56), (111, 110, 46, 47), (102, 101, 37, 38), (93, 92, 28, 29), (84, 83, 19, 20), (75, 74, 10, 11), (125, 124, 60, 61), (116, 115, 51, 52), (107, 106, 42, 43), (98, 97, 33, 34), (89, 88, 24, 25), (80, 79, 15, 16), (71, 70, 6, 7), (121, 120, 56, 57), (112, 111, 47, 48), (103, 102, 38, 39), (94, 93, 29, 30), (85, 84, 20, 21), (76, 75, 11, 12), (67, 66, 2, 3), (126, 125, 61, 62), (117, 116, 52, 53), (108, 107, 43, 44), (99, 98, 34, 35), (90, 89, 25, 26), (81, 80, 16, 17), (72, 71, 7, 8), (66, 65, 1, 2), (122, 121, 57, 58), (113, 112, 48, 49), (104, 103, 39, 40), (95, 94, 30, 31), (86, 85, 21, 22), (77, 76, 12, 13), (68, 67, 3, 4), (127, 126, 62, 63), (227, 226, 161, 162), (236, 235, 170, 171), (245, 244, 179, 180), (254, 253, 188, 189), (204, 203, 138, 139), (213, 212, 147, 148), (222, 221, 156, 157), (231, 230, 165, 166), (240, 239, 174, 175), (249, 248, 183, 184), (192, 129, 194, 257), (199, 198, 133, 134), (208, 207, 142, 143), (217, 216, 151, 152), (226, 225, 160, 161), (235, 234, 169, 170), (244, 243, 178, 179), (253, 252, 187, 188), (203, 202, 137, 138), (212, 211, 146, 147), (221, 220, 155, 156), (230, 229, 164, 165), (239, 238, 173, 174), (248, 247, 182, 183), (257, 256, 191, 192), (198, 197, 132, 133), (207, 206, 141, 142), (216, 215, 150, 151), (225, 224, 159, 160), (234, 233, 168, 169), (243, 242, 177, 178), (252, 251, 186, 187), (202, 201, 136, 137), (211, 210, 145, 146), (220, 219, 154, 155), (229, 228, 163, 164), (238, 237, 172, 173), (247, 246, 181, 182), (256, 255, 190, 191), (197, 196, 131, 132), (206, 205, 140, 141), (215, 214, 149, 150), (224, 223, 158, 159), (233, 232, 167, 168), (242, 241, 176, 177), (251, 250, 185, 186), (195, 194, 129, 130), (201, 200, 135, 136), (210, 209, 144, 145), (219, 218, 153, 154), (228, 227, 162, 163), (237, 236, 171, 172), (246, 245, 180, 181), (255, 254, 189, 190), (196, 195, 130, 131), (205, 204, 139, 140), (214, 213, 148, 149), (223, 222, 157, 158), (232, 231, 166, 167), (241, 240, 175, 176), (250, 249, 184, 185), (200, 199, 134, 135), (209, 208, 143, 144), (218, 217, 152, 153), (263, 262, 198, 199), (272, 271, 207, 208), (281, 280, 216, 217), (290, 289, 225, 226), (299, 298, 234, 235), (308, 307, 243, 244), (317, 316, 252, 253), (267, 266, 202, 203), (276, 275, 211, 212), (285, 284, 220, 221), (294, 293, 229, 230), (303, 302, 238, 239), (312, 311, 247, 248), (321, 320, 256, 257), (262, 261, 197, 198), (271, 270, 206, 207), (280, 279, 215, 216), (289, 288, 224, 225), (298, 297, 233, 234), (307, 306, 242, 243), (316, 315, 251, 252), (266, 265, 201, 202), (275, 274, 210, 211), (284, 283, 219, 220), (293, 292, 228, 229), (302, 301, 237, 238), (311, 310, 246, 247), (320, 319, 255, 256), (261, 260, 196, 197), (270, 269, 205, 206), (279, 278, 214, 215), (288, 287, 223, 224), (297, 296, 232, 233), (306, 305, 241, 242), (315, 314, 250, 251), (259, 258, 194, 195), (265, 264, 200, 201), (274, 273, 209, 210), (283, 282, 218, 219), (292, 291, 227, 228), (301, 300, 236, 237), (310, 309, 245, 246), (319, 318, 254, 255), (260, 259, 195, 196), (269, 268, 204, 205), (278, 277, 213, 214), (287, 286, 222, 223), (296, 295, 231, 232), (305, 304, 240, 241), (314, 313, 249, 250), (264, 263, 199, 200), (273, 272, 208, 209), (282, 281, 217, 218), (291, 290, 226, 227), (300, 299, 235, 236), (309, 308, 244, 245), (318, 317, 253, 254), (268, 267, 203, 204), (277, 276, 212, 213), (286, 285, 221, 222), (295, 294, 230, 231), (304, 303, 239, 240), (313, 312, 248, 249), (257, 194, 258, 321), (358, 357, 293, 294), (367, 366, 302, 303), (376, 375, 311, 312), (385, 384, 320, 321), (326, 325, 261, 262), (335, 334, 270, 271), (344, 343, 279, 280), (353, 352, 288, 289), (362, 361, 297, 298), (371, 370, 306, 307), (380, 379, 315, 316), (330, 329, 265, 266), (339, 338, 274, 275), (348, 347, 283, 284), (357, 356, 292, 293), (366, 365, 301, 302), (375, 374, 310, 311), (384, 383, 319, 320), (325, 324, 260, 261), (334, 333, 269, 270), (343, 342, 278, 279), (352, 351, 287, 288), (361, 360, 296, 297), (370, 369, 305, 306), (379, 378, 314, 315), (323, 322, 258, 259), (329, 328, 264, 265), (338, 337, 273, 274), (347, 346, 282, 283), (356, 355, 291, 292), (365, 364, 300, 301), (374, 373, 309, 310), (383, 382, 318, 319), (324, 323, 259, 260), (333, 332, 268, 269), (342, 341, 277, 278), (351, 350, 286, 287), (360, 359, 295, 296), (369, 368, 304, 305), (378, 377, 313, 314), (328, 327, 263, 264), (337, 336, 272, 273), (346, 345, 281, 282), (355, 354, 290, 291), (364, 363, 299, 300), (373, 372, 308, 309), (382, 381, 317, 318), (332, 331, 267, 268), (341, 340, 276, 277), (350, 349, 285, 286), (359, 358, 294, 295), (368, 367, 303, 304), (377, 376, 312, 313), (321, 258, 322, 385), (327, 326, 262, 263), (336, 335, 271, 272), (345, 344, 280, 281), (354, 353, 289, 290), (363, 362, 298, 299), (372, 371, 307, 308), (381, 380, 316, 317), (331, 330, 266, 267), (340, 339, 275, 276), (349, 348, 284, 285), (193, 322, 323), (193, 323, 324), (193, 324, 325), (193, 325, 326), (193, 326, 327), (193, 327, 328), (193, 328, 329), (193, 329, 330), (193, 330, 331), (193, 331, 332), (193, 332, 333), (193, 333, 334), (193, 334, 335), (193, 335, 336), (193, 336, 337), (193, 337, 338), (193, 338, 339), (193, 339, 340), (193, 340, 341), (193, 341, 342), (193, 342, 343), (193, 343, 344), (193, 344, 345), (193, 345, 346), (193, 346, 347), (193, 347, 348), (193, 348, 349), (193, 349, 350), (193, 350, 351), (193, 351, 352), (193, 352, 353), (193, 353, 354), (193, 354, 355), (193, 355, 356), (193, 356, 357), (193, 357, 358), (193, 358, 359), (193, 359, 360), (193, 360, 361), (193, 361, 362), (193, 362, 363), (193, 363, 364), (193, 364, 365), (193, 365, 366), (193, 366, 367), (193, 367, 368), (193, 368, 369), (193, 369, 370), (193, 370, 371), (193, 371, 372), (193, 372, 373), (193, 373, 374), (193, 374, 375), (193, 375, 376), (193, 376, 377), (193, 377, 378), (193, 378, 379), (193, 379, 380), (193, 380, 381), (193, 381, 382), (193, 382, 383), (193, 383, 384), (193, 384, 385), (193, 385, 322)])
me_circle.polygons.foreach_set('use_smooth', [True] * 448)
me_circle.materials.append(mat_stabd)
me_circle.use_remesh_preserve_volume = False
me_circle.use_remesh_preserve_attributes = False
me_circle.use_mirror_vertex_groups = False
me_circle.update()

# ---- objects
ob_point = bpy.data.objects.new('Point', light_point)
ob_mball_007 = bpy.data.objects.new('Mball.007', None)
ob_mball_006 = bpy.data.objects.new('Mball.006', None)
ob_mball_005 = bpy.data.objects.new('Mball.005', None)
ob_mball_004 = bpy.data.objects.new('Mball.004', None)
ob_mball_003 = bpy.data.objects.new('Mball.003', None)
ob_mball_002 = bpy.data.objects.new('Mball.002', None)
ob_mball_001 = bpy.data.objects.new('Mball.001', None)
ob_mball = bpy.data.objects.new('Mball', None)
ob_circle_001 = bpy.data.objects.new('Circle.001', me_circle_002)
ob_surfcircle = bpy.data.objects.new('SurfCircle', me_mesh)
ob_circle = bpy.data.objects.new('Circle', me_circle)
ob_lamp = bpy.data.objects.new('Lamp', light_lamp)
ob_camera = bpy.data.objects.new('Camera', cam_camera)

# ---- transforms, parenting, visibility, modifiers, constraints
ob_point.location = (5.7e-07, -2.531e-07, 1.813)
ob_point.lineart.crease_threshold = 0.0
ob_mball_007.location = (-0.1326, -0.2135, 2.276)
ob_mball_007.scale = (0.2787, 0.2787, 0.2787)
ob_mball_007.empty_image_offset = (0.0, 0.0)
ob_mball_007.lineart.crease_threshold = 0.0
ob_mball_006.location = (0.208, 0.1419, 2.33)
ob_mball_006.scale = (0.2174, 0.2174, 0.2174)
ob_mball_006.empty_image_offset = (0.0, 0.0)
ob_mball_006.lineart.crease_threshold = 0.0
ob_mball_005.location = (-0.2382, -0.63, 3.489)
ob_mball_005.scale = (0.1822, 0.1822, 0.1822)
ob_mball_005.empty_image_offset = (0.0, 0.0)
ob_mball_005.lineart.crease_threshold = 0.0
ob_mball_004.location = (0.3935, -0.2734, 4.418)
ob_mball_004.scale = (0.1737, 0.1737, 0.1737)
ob_mball_004.empty_image_offset = (0.0, 0.0)
ob_mball_004.lineart.crease_threshold = 0.0
ob_mball_003.location = (0.01941, -0.04111, 4.678)
ob_mball_003.scale = (0.3223, 0.3223, 0.3223)
ob_mball_003.empty_image_offset = (0.0, 0.0)
ob_mball_003.lineart.crease_threshold = 0.0
ob_mball_002.location = (-0.1908, -0.117, 3.497)
ob_mball_002.scale = (0.376, 0.376, 0.376)
ob_mball_002.empty_image_offset = (0.0, 0.0)
ob_mball_002.lineart.crease_threshold = 0.0
ob_mball_001.location = (0.08226, 0.2507, 4.853)
ob_mball_001.scale = (0.2108, 0.2108, 0.2108)
ob_mball_001.empty_image_offset = (0.0, 0.0)
ob_mball_001.lineart.crease_threshold = 0.0
ob_mball.location = (0.217, 0.002221, 3.514)
ob_mball.scale = (0.2625, 0.2625, 0.2625)
ob_mball.empty_image_offset = (0.0, 0.0)
ob_mball.lineart.crease_threshold = 0.0
ob_circle_001.location = (5.7e-07, -2.531e-07, 5.461)
ob_circle_001.lineart.crease_threshold = 0.0
ob_surfcircle.location = (5.7e-07, -2.531e-07, 1.659)
ob_surfcircle.scale = (0.8099, 0.8099, 0.8099)
ob_surfcircle.lineart.crease_threshold = 0.0
ob_circle.location = (0.0, 0.0, 0.0)
ob_circle.lineart.crease_threshold = 0.0
ob_lamp.location = (4.076, 1.005, 5.904)
ob_lamp.rotation_euler = (0.6503, 0.05522, 1.866)
ob_lamp.lock_rotations_4d = False
ob_lamp.empty_display_type = 'ARROWS'
ob_lamp.color = (0.0, 0.0, 0.0, 0.0)
ob_lamp.lineart.crease_threshold = 0.0
ob_camera.location = (12.17, -11.11, 11.79)
ob_camera.rotation_euler = (1.109, 0.01082, 0.8149)
ob_camera.lock_rotations_4d = False
ob_camera.empty_display_type = 'ARROWS'
ob_camera.color = (0.0, 0.0, 0.0, 0.0)
ob_camera.display_type = 'WIRE'
ob_camera.lineart.crease_threshold = 0.0

# ---- collection membership
col_collection_1.objects.link(ob_point)
col_collection_1.objects.link(ob_mball_007)
col_collection_1.objects.link(ob_mball_006)
col_collection_1.objects.link(ob_mball_005)
col_collection_1.objects.link(ob_mball_004)
col_collection_1.objects.link(ob_mball_003)
col_collection_1.objects.link(ob_mball_002)
col_collection_1.objects.link(ob_mball_001)
col_collection_1.objects.link(ob_mball)
col_collection_1.objects.link(ob_circle_001)
col_collection_1.objects.link(ob_surfcircle)
col_collection_1.objects.link(ob_circle)
col_collection_1.objects.link(ob_lamp)
col_collection_1.objects.link(ob_camera)

# ---- scene / render settings (as saved in the file)
scene.camera = ob_camera
scene.frame_start = 1; scene.frame_end = 250; scene.frame_set(1)
scene.render.engine = 'BLENDER_EEVEE_NEXT'
scene.render.image_settings.color_mode = 'RGB'
scene.render.image_settings.compression = 90
scene.render.resolution_percentage = 50
scene.render.dither_intensity = 0.0
scene.render.bake_margin = 2
scene.render.bake_bias = 0.0
scene.cycles.use_denoising = False
scene.cycles.samples = 10
scene.cycles.sampling_pattern = 'TABULATED_SOBOL'
scene.cycles.light_sampling_threshold = 0.0
scene.cycles.use_adaptive_sampling = False
scene.cycles.use_light_tree = False
scene.cycles.blur_glossy = 0.0
scene.cycles.volume_bounces = 1
scene.cycles.pixel_filter_type = 'GAUSSIAN'
scene.cycles.sample_clamp_indirect = 0.0
scene.view_settings.view_transform = 'Standard'
bpy.context.view_layer.update()
